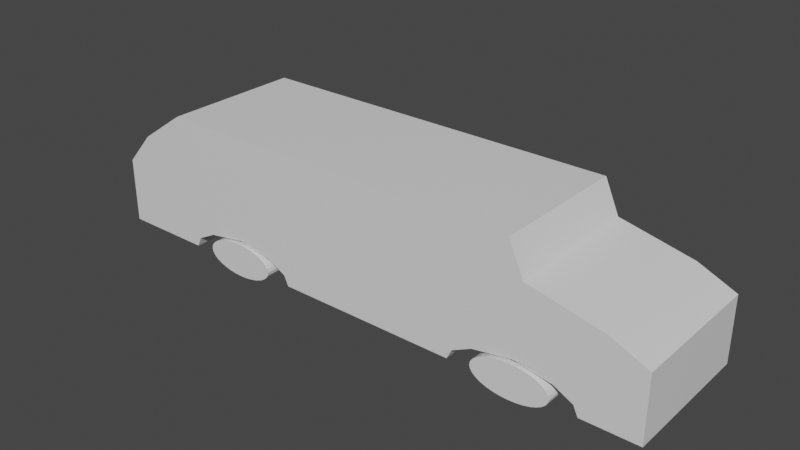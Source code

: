 # Source: design.blend  (saved by Blender 2.82.7; exported with 4.5.12 LTS)
import bpy
from mathutils import Matrix  # noqa: F401  (used for matrix-valued properties, if any)

bpy.ops.wm.read_factory_settings(use_empty=True)
scene = bpy.context.scene
scene.name = 'Scene'

# ---- collections
col_collection = bpy.data.collections.new('Collection'); scene.collection.children.link(col_collection)

# ---- materials (node trees are filled in below, after node groups)
mat_material_001 = bpy.data.materials.new('Material.001')
mat_material_001.use_transparent_shadow = False

# ---- material node trees
mat_material_001.use_nodes = True; mat_material_001.node_tree.nodes.clear()
_N = mat_material_001.node_tree.nodes; _L = mat_material_001.node_tree.links
n0 = _N.new('ShaderNodeOutputMaterial'); n0.name = 'Material Output'; n0.location = (300, 300)
n1 = _N.new('ShaderNodeBsdfPrincipled'); n1.name = 'Principled BSDF'; n1.location = (10, 300)
n1.distribution = 'GGX'
n1.subsurface_method = 'BURLEY'
n1.inputs[2].default_value = 0.4
n1.inputs[3].default_value = 1.45
n1.inputs[27].default_value = (0.0, 0.0, 0.0, 1.0)
n1.inputs[28].default_value = 1.0
_L.new(n1.outputs[0], n0.inputs[0])
n0.is_active_output = True

# ---- world
world_world = bpy.data.worlds.new('World'); scene.world = world_world
world_world.use_nodes = True; world_world.node_tree.nodes.clear()
_N = world_world.node_tree.nodes; _L = world_world.node_tree.links
n0 = _N.new('ShaderNodeOutputWorld'); n0.name = 'World Output'; n0.location = (300, 300)
n1 = _N.new('ShaderNodeBackground'); n1.name = 'Background'; n1.location = (10, 300)
n1.inputs[0].default_value = (0.05088, 0.05088, 0.05088, 1.0)
_L.new(n1.outputs[0], n0.inputs[0])
n0.is_active_output = True
world_world.color = (0.05088, 0.05088, 0.05088)
world_world.use_sun_shadow = False
world_world.sun_shadow_jitter_overblur = 0.0

# ---- meshes
me_cube_001 = bpy.data.meshes.new('Cube.001')
me_cube_001.from_pydata([(1.9, 1.0, -1.0), (-0.67, 1.0, -1.0), (-0.67, 1.0, 1.0), (1.9, 1.0, 1.0), (2.0, 0.5, 1.0), (-1.0, 0.5, 1.0), (-1.0, 0.5, -1.0), (2.381, -1.0, -1.0), (2.76, -1.0, -1.0), (2.76, -1.0, 1.0), (2.381, -1.0, 1.0), (2.0, 0.5, -1.0), (2.481, -0.5, -1.0), (2.481, 0.0, -1.0), (2.76, 0.0, -1.0), (2.76, -0.5, -1.0), (2.76, 0.0, 1.0), (2.76, -0.5, 1.0), (-1.2, -0.5, 1.0), (-1.2, 0.0, 1.0), (-1.2, 0.0, -1.0), (-1.2, -0.5, -1.0), (-0.6769, -0.5, 1.0), (-0.6769, 0.0, 1.0), (2.348, 0.0, -1.0), (2.216, 0.0, -1.0), (1.951, 0.0, -1.0), (1.687, 0.0, -1.0), (1.554, 0.0, -1.0), (1.422, 0.0, -1.0), (0.8925, 0.0, -1.0), (0.3694, 0.0, -1.0), (0.2386, 0.0, -1.0), (0.1078, 0.0, -1.0), (-0.1538, 0.0, -1.0), (-0.4153, 0.0, -1.0), (-0.5461, 0.0, -1.0), (-0.6769, 0.0, -1.0), (-0.5461, 0.0, 1.0), (-0.4153, 0.0, 1.0), (-0.1538, 0.0, 1.0), (0.1078, 0.0, 1.0), (0.2386, 0.0, 1.0), (0.3694, 0.0, 1.0), (0.8925, 0.0, 1.0), (1.422, 0.0, 1.0), (1.554, 0.0, 1.0), (1.687, 0.0, 1.0), (1.951, 0.0, 1.0), (2.216, 0.0, 1.0), (2.348, 0.0, 1.0), (2.481, 0.0, 1.0), (2.0, 0.5, 1.0), (-1.0, 0.5, 1.0), (2.0, 0.5, -1.0), (-1.0, 0.5, -1.0), (-0.6769, -0.605, 1.0), (-1.2, -0.605, 1.0), (-1.2, -0.605, -1.0), (2.76, -0.605, -1.0), (2.76, -0.605, 1.0), (2.481, -0.605, -1.0), (0.3694, -0.605, -1.0), (0.3694, -0.5, -1.0), (0.8925, -0.5, -1.0), (0.8925, -0.605, -1.0), (1.422, -0.605, 1.0), (1.422, -0.5, 1.0), (0.8925, -0.5, 1.0), (0.8925, -0.605, 1.0), (0.2694, -1.0, -1.0), (0.8925, -1.0, -1.0), (0.8925, -1.0, 1.0), (0.2694, -1.0, 1.0), (2.216, -0.5, 1.0), (1.951, -0.5, 1.0), (2.216, -0.605, 1.0), (1.951, -0.605, 1.0), (1.687, -0.605, -1.0), (1.687, -0.5, -1.0), (1.951, -0.5, -1.0), (1.951, -0.605, -1.0), (1.69, -0.7, -1.0), (1.959, -0.6, -1.0), (1.959, -0.6, 1.0), (1.69, -0.7, 1.0), (-0.4153, -0.7, -1.0), (-0.1538, -0.6, -1.0), (-0.1538, -0.6, 1.0), (-0.4153, -0.7, 1.0), (-0.4153, -0.5, -1.0), (-0.1538, -0.5, -1.0), (-0.4153, -0.605, -1.0), (-0.1538, -0.605, -1.0), (0.1078, -0.605, 1.0), (0.1078, -0.5, 1.0), (-0.1538, -0.5, 1.0), (-0.1538, -0.605, 1.0), (2.481, -0.5, 1.0), (2.481, -0.605, 1.0), (2.348, -0.605, -1.0), (2.348, -0.5, -1.0), (2.35, -0.85, -1.0), (2.35, -0.85, 1.0), (1.522, -1.0, -1.0), (1.522, -1.0, 1.0), (1.422, -0.5, -1.0), (1.422, -0.605, -1.0), (1.554, -0.5, 1.0), (1.554, -0.605, 1.0), (0.3694, -0.5, 1.0), (0.3694, -0.605, 1.0), (0.2386, -0.85, -1.0), (0.2386, -0.85, 1.0), (0.2386, -0.5, -1.0), (0.2386, -0.605, -1.0), (-0.6769, -0.5, -1.0), (-0.6769, -0.605, -1.0), (-1.2, -1.0, -1.0), (-0.5769, -1.0, -1.0), (-0.5769, -1.0, 1.0), (-1.2, -1.0, 1.0), (-0.5461, -0.605, 1.0), (-0.5461, -0.5, 1.0), (-0.5461, -0.85, 1.0), (1.556, -0.85, 1.0), (0.1078, -0.7, 1.0), (2.22, -0.7, 1.0), (2.348, -0.605, 1.0), (2.216, -0.605, -1.0), (2.22, -0.7, -1.0), (2.216, -0.5, -1.0), (2.348, -0.5, 1.0), (1.556, -0.85, -1.0), (1.554, -0.605, -1.0), (1.687, -0.605, 1.0), (1.687, -0.5, 1.0), (1.554, -0.5, -1.0), (0.2386, -0.605, 1.0), (0.1078, -0.605, -1.0), (0.1078, -0.7, -1.0), (0.1078, -0.5, -1.0), (0.2386, -0.5, 1.0), (-0.5461, -0.85, -1.0), (-0.5461, -0.605, -1.0), (-0.4153, -0.605, 1.0), (-0.4153, -0.5, 1.0), (-0.5461, -0.5, -1.0), (1.954, -0.6415, 0.5201), (1.954, -0.6415, 1.04), (2.005, -0.6464, 1.04), (2.005, -0.6464, 0.5201), (2.054, -0.6612, 1.04), (2.054, -0.6612, 0.5201), (2.099, -0.6853, 1.04), (2.099, -0.6853, 0.5201), (2.138, -0.7176, 1.04), (2.138, -0.7176, 0.5201), (2.17, -0.757, 1.04), (2.17, -0.757, 0.5201), (2.194, -0.802, 1.04), (2.194, -0.802, 0.5201), (2.209, -0.8507, 1.04), (2.209, -0.8507, 0.5201), (2.214, -0.9015, 1.04), (2.214, -0.9015, 0.5201), (2.209, -0.9522, 1.04), (2.209, -0.9522, 0.5201), (2.194, -1.001, 1.04), (2.194, -1.001, 0.5201), (2.17, -1.046, 1.04), (2.17, -1.046, 0.5201), (2.138, -1.085, 1.04), (2.138, -1.085, 0.5201), (2.099, -1.118, 1.04), (2.099, -1.118, 0.5201), (2.054, -1.142, 1.04), (2.054, -1.142, 0.5201), (2.005, -1.156, 1.04), (2.005, -1.156, 0.5201), (1.954, -1.161, 1.04), (1.954, -1.161, 0.5201), (1.904, -1.156, 1.04), (1.904, -1.156, 0.5201), (1.855, -1.142, 1.04), (1.855, -1.142, 0.5201), (1.81, -1.118, 1.04), (1.81, -1.118, 0.5201), (1.77, -1.085, 1.04), (1.77, -1.085, 0.5201), (1.738, -1.046, 1.04), (1.738, -1.046, 0.5201), (1.714, -1.001, 1.04), (1.714, -1.001, 0.5201), (1.699, -0.9522, 1.04), (1.699, -0.9522, 0.5201), (1.694, -0.9015, 1.04), (1.694, -0.9015, 0.5201), (1.699, -0.8507, 1.04), (1.699, -0.8507, 0.5201), (1.714, -0.802, 1.04), (1.714, -0.802, 0.5201), (1.738, -0.757, 1.04), (1.738, -0.757, 0.5201), (1.77, -0.7176, 1.04), (1.77, -0.7176, 0.5201), (1.81, -0.6853, 1.04), (1.81, -0.6853, 0.5201), (1.855, -0.6612, 1.04), (1.855, -0.6612, 0.5201), (1.904, -0.6464, 1.04), (1.904, -0.6464, 0.5201), (1.957, -0.6515, -1.048), (1.957, -0.6515, -0.5278), (2.008, -0.6565, -0.5278), (2.008, -0.6565, -1.048), (2.057, -0.6713, -0.5278), (2.057, -0.6713, -1.048), (2.102, -0.6953, -0.5278), (2.102, -0.6953, -1.048), (2.141, -0.7277, -0.5278), (2.141, -0.7277, -1.048), (2.173, -0.7671, -0.5278), (2.173, -0.7671, -1.048), (2.197, -0.812, -0.5278), (2.197, -0.812, -1.048), (2.212, -0.8608, -0.5278), (2.212, -0.8608, -1.048), (2.217, -0.9115, -0.5278), (2.217, -0.9115, -1.048), (2.212, -0.9622, -0.5278), (2.212, -0.9622, -1.048), (2.197, -1.011, -0.5278), (2.197, -1.011, -1.048), (2.173, -1.056, -0.5278), (2.173, -1.056, -1.048), (2.141, -1.095, -0.5278), (2.141, -1.095, -1.048), (2.102, -1.128, -0.5278), (2.102, -1.128, -1.048), (2.057, -1.152, -0.5278), (2.057, -1.152, -1.048), (2.008, -1.167, -0.5278), (2.008, -1.167, -1.048), (1.957, -1.172, -0.5278), (1.957, -1.172, -1.048), (1.906, -1.167, -0.5278), (1.906, -1.167, -1.048), (1.858, -1.152, -0.5278), (1.858, -1.152, -1.048), (1.813, -1.128, -0.5278), (1.813, -1.128, -1.048), (1.773, -1.095, -0.5278), (1.773, -1.095, -1.048), (1.741, -1.056, -0.5278), (1.741, -1.056, -1.048), (1.717, -1.011, -0.5278), (1.717, -1.011, -1.048), (1.702, -0.9622, -0.5278), (1.702, -0.9622, -1.048), (1.697, -0.9115, -0.5278), (1.697, -0.9115, -1.048), (1.702, -0.8608, -0.5278), (1.702, -0.8608, -1.048), (1.717, -0.812, -0.5278), (1.717, -0.812, -1.048), (1.741, -0.7671, -0.5278), (1.741, -0.7671, -1.048), (1.773, -0.7277, -0.5278), (1.773, -0.7277, -1.048), (1.813, -0.6953, -0.5278), (1.813, -0.6953, -1.048), (1.858, -0.6713, -0.5278), (1.858, -0.6713, -1.048), (1.906, -0.6565, -0.5278), (1.906, -0.6565, -1.048), (-0.1489, -0.6592, -1.045), (-0.1489, -0.6592, -0.5255), (-0.09822, -0.6642, -0.5255), (-0.09822, -0.6642, -1.045), (-0.04945, -0.679, -0.5255), (-0.04945, -0.679, -1.045), (-0.0045, -0.703, -0.5255), (-0.0045, -0.703, -1.045), (0.0349, -0.7353, -0.5255), (0.0349, -0.7353, -1.045), (0.06723, -0.7747, -0.5255), (0.06723, -0.7747, -1.045), (0.09126, -0.8197, -0.5255), (0.09126, -0.8197, -1.045), (0.1061, -0.8685, -0.5255), (0.1061, -0.8685, -1.045), (0.1111, -0.9192, -0.5255), (0.1111, -0.9192, -1.045), (0.1061, -0.9699, -0.5255), (0.1061, -0.9699, -1.045), (0.09126, -1.019, -0.5255), (0.09126, -1.019, -1.045), (0.06723, -1.064, -0.5255), (0.06723, -1.064, -1.045), (0.0349, -1.103, -0.5255), (0.0349, -1.103, -1.045), (-0.0045, -1.135, -0.5255), (-0.0045, -1.135, -1.045), (-0.04945, -1.159, -0.5255), (-0.04945, -1.159, -1.045), (-0.09822, -1.174, -0.5255), (-0.09822, -1.174, -1.045), (-0.1489, -1.179, -0.5255), (-0.1489, -1.179, -1.045), (-0.1997, -1.174, -0.5255), (-0.1997, -1.174, -1.045), (-0.2484, -1.159, -0.5255), (-0.2484, -1.159, -1.045), (-0.2934, -1.135, -0.5255), (-0.2934, -1.135, -1.045), (-0.3328, -1.103, -0.5255), (-0.3328, -1.103, -1.045), (-0.3651, -1.064, -0.5255), (-0.3651, -1.064, -1.045), (-0.3892, -1.019, -0.5255), (-0.3892, -1.019, -1.045), (-0.404, -0.9699, -0.5255), (-0.404, -0.9699, -1.045), (-0.4089, -0.9192, -0.5255), (-0.4089, -0.9192, -1.045), (-0.404, -0.8685, -0.5255), (-0.404, -0.8685, -1.045), (-0.3892, -0.8197, -0.5255), (-0.3892, -0.8197, -1.045), (-0.3651, -0.7747, -0.5255), (-0.3651, -0.7747, -1.045), (-0.3328, -0.7353, -0.5255), (-0.3328, -0.7353, -1.045), (-0.2934, -0.703, -0.5255), (-0.2934, -0.703, -1.045), (-0.2484, -0.679, -0.5255), (-0.2484, -0.679, -1.045), (-0.1997, -0.6642, -0.5255), (-0.1997, -0.6642, -1.045), (-0.1491, -0.6362, 0.519), (-0.1491, -0.6362, 1.039), (-0.09835, -0.6412, 1.039), (-0.09835, -0.6412, 0.519), (-0.04958, -0.656, 1.039), (-0.04958, -0.656, 0.519), (-0.004626, -0.68, 1.039), (-0.004626, -0.68, 0.519), (0.03477, -0.7123, 1.039), (0.03477, -0.7123, 0.519), (0.06711, -0.7517, 1.039), (0.06711, -0.7517, 0.519), (0.09113, -0.7967, 1.039), (0.09113, -0.7967, 0.519), (0.1059, -0.8454, 1.039), (0.1059, -0.8454, 0.519), (0.1109, -0.8962, 1.039), (0.1109, -0.8962, 0.519), (0.1059, -0.9469, 1.039), (0.1059, -0.9469, 0.519), (0.09113, -0.9957, 1.039), (0.09113, -0.9957, 0.519), (0.06711, -1.041, 1.039), (0.06711, -1.041, 0.519), (0.03477, -1.08, 1.039), (0.03477, -1.08, 0.519), (-0.004626, -1.112, 1.039), (-0.004626, -1.112, 0.519), (-0.04958, -1.136, 1.039), (-0.04958, -1.136, 0.519), (-0.09835, -1.151, 1.039), (-0.09835, -1.151, 0.519), (-0.1491, -1.156, 1.039), (-0.1491, -1.156, 0.519), (-0.1998, -1.151, 1.039), (-0.1998, -1.151, 0.519), (-0.2486, -1.136, 1.039), (-0.2486, -1.136, 0.519), (-0.2935, -1.112, 1.039), (-0.2935, -1.112, 0.519), (-0.3329, -1.08, 1.039), (-0.3329, -1.08, 0.519), (-0.3653, -1.041, 1.039), (-0.3653, -1.041, 0.519), (-0.3893, -0.9957, 1.039), (-0.3893, -0.9957, 0.519), (-0.4041, -0.9469, 1.039), (-0.4041, -0.9469, 0.519), (-0.4091, -0.8962, 1.039), (-0.4091, -0.8962, 0.519), (-0.4041, -0.8454, 1.039), (-0.4041, -0.8454, 0.519), (-0.3893, -0.7967, 1.039), (-0.3893, -0.7967, 0.519), (-0.3653, -0.7517, 1.039), (-0.3653, -0.7517, 0.519), (-0.3329, -0.7123, 1.039), (-0.3329, -0.7123, 0.519), (-0.2935, -0.68, 1.039), (-0.2935, -0.68, 0.519), (-0.2486, -0.656, 1.039), (-0.2486, -0.656, 0.519), (-0.1998, -0.6412, 1.039), (-0.1998, -0.6412, 0.519), (1.951, -0.5, -0.1992), (0.5042, -0.1292, -0.05147), (-0.2446, 0.06267, 0.02497), (2.505, 0.25, -1.0), (2.505, 0.25, 1.0), (2.251, 0.376, -1.0), (2.251, 0.376, 1.0), (0.5, 0.5, -1.0)], [(405, 406), (404, 405), (80, 404)], [(0, 1, 2, 3), (4, 3, 2, 5), (5, 2, 1, 6), (7, 8, 9, 10), (11, 0, 3, 4), (6, 1, 0, 11), (12, 13, 14, 15), (15, 14, 16, 17), (18, 19, 20, 21), (22, 23, 19, 18), (20, 6, 11, 409, 407, 14, 13, 24, 25, 26, 27, 28, 29, 30, 31, 32, 33, 34, 35, 36, 37), (409, 11, 4, 410), (19, 5, 6, 20), (16, 408, 410, 4, 5, 19, 23, 38, 39, 40, 41, 42, 43, 44, 45, 46, 47, 48, 49, 50, 51), (5, 4, 52, 53), (4, 11, 54, 52), (6, 5, 53, 55), (11, 6, 55, 411, 54), (56, 22, 18, 57), (57, 18, 21, 58), (59, 15, 17, 60), (61, 12, 15, 59), (62, 63, 64, 65), (66, 67, 68, 69), (67, 45, 44, 68), (63, 31, 30, 64), (70, 71, 72, 73), (74, 49, 48, 75), (76, 74, 75, 77), (78, 79, 80, 81), (79, 27, 26, 80), (82, 83, 84, 85), (86, 87, 88, 89), (90, 35, 34, 91), (92, 90, 91, 93), (94, 95, 96, 97), (95, 41, 40, 96), (60, 17, 98, 99), (17, 16, 51, 98), (100, 101, 12, 61), (101, 24, 13, 12), (102, 7, 10, 103), (71, 104, 105, 72), (64, 30, 29, 106), (65, 64, 106, 107), (108, 46, 45, 67), (109, 108, 67, 66), (68, 44, 43, 110), (69, 68, 110, 111), (112, 70, 73, 113), (114, 32, 31, 63), (115, 114, 63, 62), (58, 21, 116, 117), (21, 20, 37, 116), (118, 119, 120, 121), (122, 123, 22, 56), (123, 38, 23, 22), (124, 122, 56, 120), (118, 58, 117, 119), (112, 115, 62, 70), (72, 69, 111, 73), (125, 109, 66, 105), (71, 65, 107, 104), (102, 100, 61, 7), (9, 60, 99, 10), (126, 94, 97, 88), (86, 92, 93, 87), (82, 78, 81, 83), (127, 76, 77, 84), (105, 66, 69, 72), (70, 62, 65, 71), (7, 61, 59, 8), (8, 59, 60, 9), (121, 57, 58, 118), (120, 56, 57, 121), (103, 128, 76, 127), (83, 81, 129, 130), (83, 130, 127, 84), (80, 26, 25, 131), (81, 80, 131, 129), (128, 132, 74, 76), (132, 50, 49, 74), (133, 134, 78, 82), (84, 77, 135, 85), (77, 75, 136, 135), (75, 48, 47, 136), (133, 82, 85, 125), (137, 28, 27, 79), (134, 137, 79, 78), (113, 138, 94, 126), (87, 93, 139, 140), (93, 91, 141, 139), (91, 34, 33, 141), (87, 140, 126, 88), (142, 42, 41, 95), (138, 142, 95, 94), (143, 144, 92, 86), (88, 97, 145, 89), (96, 40, 39, 146), (97, 96, 146, 145), (144, 147, 90, 92), (147, 36, 35, 90), (143, 86, 89, 124), (98, 51, 50, 132), (99, 98, 132, 128), (10, 99, 128, 103), (130, 129, 100, 102), (130, 102, 103, 127), (131, 25, 24, 101), (129, 131, 101, 100), (107, 106, 137, 134), (106, 29, 28, 137), (104, 133, 125, 105), (104, 107, 134, 133), (85, 135, 109, 125), (135, 136, 108, 109), (136, 47, 46, 108), (111, 110, 142, 138), (110, 43, 42, 142), (73, 111, 138, 113), (140, 139, 115, 112), (139, 141, 114, 115), (141, 33, 32, 114), (140, 112, 113, 126), (119, 143, 124, 120), (116, 37, 36, 147), (117, 116, 147, 144), (119, 117, 144, 143), (89, 145, 122, 124), (146, 39, 38, 123), (145, 146, 123, 122), (148, 149, 150, 151), (151, 150, 152, 153), (153, 152, 154, 155), (155, 154, 156, 157), (157, 156, 158, 159), (159, 158, 160, 161), (161, 160, 162, 163), (163, 162, 164, 165), (165, 164, 166, 167), (167, 166, 168, 169), (169, 168, 170, 171), (171, 170, 172, 173), (173, 172, 174, 175), (175, 174, 176, 177), (177, 176, 178, 179), (179, 178, 180, 181), (181, 180, 182, 183), (183, 182, 184, 185), (185, 184, 186, 187), (187, 186, 188, 189), (189, 188, 190, 191), (191, 190, 192, 193), (193, 192, 194, 195), (195, 194, 196, 197), (197, 196, 198, 199), (199, 198, 200, 201), (201, 200, 202, 203), (203, 202, 204, 205), (205, 204, 206, 207), (207, 206, 208, 209), (150, 149, 210, 208, 206, 204, 202, 200, 198, 196, 194, 192, 190, 188, 186, 184, 182, 180, 178, 176, 174, 172, 170, 168, 166, 164, 162, 160, 158, 156, 154, 152), (209, 208, 210, 211), (211, 210, 149, 148), (148, 151, 153, 155, 157, 159, 161, 163, 165, 167, 169, 171, 173, 175, 177, 179, 181, 183, 185, 187, 189, 191, 193, 195, 197, 199, 201, 203, 205, 207, 209, 211), (212, 213, 214, 215), (215, 214, 216, 217), (217, 216, 218, 219), (219, 218, 220, 221), (221, 220, 222, 223), (223, 222, 224, 225), (225, 224, 226, 227), (227, 226, 228, 229), (229, 228, 230, 231), (231, 230, 232, 233), (233, 232, 234, 235), (235, 234, 236, 237), (237, 236, 238, 239), (239, 238, 240, 241), (241, 240, 242, 243), (243, 242, 244, 245), (245, 244, 246, 247), (247, 246, 248, 249), (249, 248, 250, 251), (251, 250, 252, 253), (253, 252, 254, 255), (255, 254, 256, 257), (257, 256, 258, 259), (259, 258, 260, 261), (261, 260, 262, 263), (263, 262, 264, 265), (265, 264, 266, 267), (267, 266, 268, 269), (269, 268, 270, 271), (271, 270, 272, 273), (214, 213, 274, 272, 270, 268, 266, 264, 262, 260, 258, 256, 254, 252, 250, 248, 246, 244, 242, 240, 238, 236, 234, 232, 230, 228, 226, 224, 222, 220, 218, 216), (273, 272, 274, 275), (275, 274, 213, 212), (212, 215, 217, 219, 221, 223, 225, 227, 229, 231, 233, 235, 237, 239, 241, 243, 245, 247, 249, 251, 253, 255, 257, 259, 261, 263, 265, 267, 269, 271, 273, 275), (276, 277, 278, 279), (279, 278, 280, 281), (281, 280, 282, 283), (283, 282, 284, 285), (285, 284, 286, 287), (287, 286, 288, 289), (289, 288, 290, 291), (291, 290, 292, 293), (293, 292, 294, 295), (295, 294, 296, 297), (297, 296, 298, 299), (299, 298, 300, 301), (301, 300, 302, 303), (303, 302, 304, 305), (305, 304, 306, 307), (307, 306, 308, 309), (309, 308, 310, 311), (311, 310, 312, 313), (313, 312, 314, 315), (315, 314, 316, 317), (317, 316, 318, 319), (319, 318, 320, 321), (321, 320, 322, 323), (323, 322, 324, 325), (325, 324, 326, 327), (327, 326, 328, 329), (329, 328, 330, 331), (331, 330, 332, 333), (333, 332, 334, 335), (335, 334, 336, 337), (278, 277, 338, 336, 334, 332, 330, 328, 326, 324, 322, 320, 318, 316, 314, 312, 310, 308, 306, 304, 302, 300, 298, 296, 294, 292, 290, 288, 286, 284, 282, 280), (337, 336, 338, 339), (339, 338, 277, 276), (276, 279, 281, 283, 285, 287, 289, 291, 293, 295, 297, 299, 301, 303, 305, 307, 309, 311, 313, 315, 317, 319, 321, 323, 325, 327, 329, 331, 333, 335, 337, 339), (340, 341, 342, 343), (343, 342, 344, 345), (345, 344, 346, 347), (347, 346, 348, 349), (349, 348, 350, 351), (351, 350, 352, 353), (353, 352, 354, 355), (355, 354, 356, 357), (357, 356, 358, 359), (359, 358, 360, 361), (361, 360, 362, 363), (363, 362, 364, 365), (365, 364, 366, 367), (367, 366, 368, 369), (369, 368, 370, 371), (371, 370, 372, 373), (373, 372, 374, 375), (375, 374, 376, 377), (377, 376, 378, 379), (379, 378, 380, 381), (381, 380, 382, 383), (383, 382, 384, 385), (385, 384, 386, 387), (387, 386, 388, 389), (389, 388, 390, 391), (391, 390, 392, 393), (393, 392, 394, 395), (395, 394, 396, 397), (397, 396, 398, 399), (399, 398, 400, 401), (342, 341, 402, 400, 398, 396, 394, 392, 390, 388, 386, 384, 382, 380, 378, 376, 374, 372, 370, 368, 366, 364, 362, 360, 358, 356, 354, 352, 350, 348, 346, 344), (401, 400, 402, 403), (403, 402, 341, 340), (340, 343, 345, 347, 349, 351, 353, 355, 357, 359, 361, 363, 365, 367, 369, 371, 373, 375, 377, 379, 381, 383, 385, 387, 389, 391, 393, 395, 397, 399, 401, 403), (14, 407, 408, 16), (407, 409, 410, 408)])
me_cube_001.polygons.foreach_set('use_smooth', [True] * 269)
_k = set([(0, 1), (0, 3), (0, 11), (1, 2), (1, 6), (2, 3), (2, 5), (3, 4), (4, 410), (5, 19), (6, 20), (7, 8), (7, 10), (7, 102), (8, 9), (8, 59), (9, 10), (9, 60), (10, 103), (11, 409), (14, 15), (14, 16), (14, 407), (15, 59), (16, 17), (16, 408), (17, 60), (18, 19), (18, 57), (19, 20), (20, 21), (21, 58), (57, 121), (58, 118), (70, 71), (70, 73), (70, 112), (71, 104), (72, 73), (72, 105), (73, 113), (82, 83), (82, 85), (82, 133), (83, 84), (83, 130), (84, 85), (84, 127), (85, 125), (86, 87), (86, 89), (86, 143), (87, 88), (87, 140), (88, 89), (88, 126), (89, 124), (102, 103), (102, 130), (103, 127), (104, 105), (104, 133), (105, 125), (112, 113), (112, 140), (113, 126), (118, 119), (118, 121), (119, 120), (119, 143), (120, 121), (120, 124), (124, 143), (125, 133), (126, 140), (127, 130), (148, 149), (148, 151), (148, 211), (149, 150), (149, 210), (150, 151), (150, 152), (151, 153), (152, 153), (152, 154), (153, 155), (154, 155), (154, 156), (155, 157), (156, 157), (156, 158), (157, 159), (158, 159), (158, 160), (159, 161), (160, 161), (160, 162), (161, 163), (162, 163), (162, 164), (163, 165), (164, 165), (164, 166), (165, 167), (166, 167), (166, 168), (167, 169), (168, 169), (168, 170), (169, 171), (170, 171), (170, 172), (171, 173), (172, 173), (172, 174), (173, 175), (174, 175), (174, 176), (175, 177), (176, 177), (176, 178), (177, 179), (178, 179), (178, 180), (179, 181), (180, 181), (180, 182), (181, 183), (182, 183), (182, 184), (183, 185), (184, 185), (184, 186), (185, 187), (186, 187), (186, 188), (187, 189), (188, 189), (188, 190), (189, 191), (190, 191), (190, 192), (191, 193), (192, 193), (192, 194), (193, 195), (194, 195), (194, 196), (195, 197), (196, 197), (196, 198), (197, 199), (198, 199), (198, 200), (199, 201), (200, 201), (200, 202), (201, 203), (202, 203), (202, 204), (203, 205), (204, 205), (204, 206), (205, 207), (206, 207), (206, 208), (207, 209), (208, 209), (208, 210), (209, 211), (210, 211), (212, 213), (212, 215), (212, 275), (213, 214), (213, 274), (214, 215), (214, 216), (215, 217), (216, 217), (216, 218), (217, 219), (218, 219), (218, 220), (219, 221), (220, 221), (220, 222), (221, 223), (222, 223), (222, 224), (223, 225), (224, 225), (224, 226), (225, 227), (226, 227), (226, 228), (227, 229), (228, 229), (228, 230), (229, 231), (230, 231), (230, 232), (231, 233), (232, 233), (232, 234), (233, 235), (234, 235), (234, 236), (235, 237), (236, 237), (236, 238), (237, 239), (238, 239), (238, 240), (239, 241), (240, 241), (240, 242), (241, 243), (242, 243), (242, 244), (243, 245), (244, 245), (244, 246), (245, 247), (246, 247), (246, 248), (247, 249), (248, 249), (248, 250), (249, 251), (250, 251), (250, 252), (251, 253), (252, 253), (252, 254), (253, 255), (254, 255), (254, 256), (255, 257), (256, 257), (256, 258), (257, 259), (258, 259), (258, 260), (259, 261), (260, 261), (260, 262), (261, 263), (262, 263), (262, 264), (263, 265), (264, 265), (264, 266), (265, 267), (266, 267), (266, 268), (267, 269), (268, 269), (268, 270), (269, 271), (270, 271), (270, 272), (271, 273), (272, 273), (272, 274), (273, 275), (274, 275), (276, 277), (276, 279), (276, 339), (277, 278), (277, 338), (278, 279), (278, 280), (279, 281), (280, 281), (280, 282), (281, 283), (282, 283), (282, 284), (283, 285), (284, 285), (284, 286), (285, 287), (286, 287), (286, 288), (287, 289), (288, 289), (288, 290), (289, 291), (290, 291), (290, 292), (291, 293), (292, 293), (292, 294), (293, 295), (294, 295), (294, 296), (295, 297), (296, 297), (296, 298), (297, 299), (298, 299), (298, 300), (299, 301), (300, 301), (300, 302), (301, 303), (302, 303), (302, 304), (303, 305), (304, 305), (304, 306), (305, 307), (306, 307), (306, 308), (307, 309), (308, 309), (308, 310), (309, 311), (310, 311), (310, 312), (311, 313), (312, 313), (312, 314), (313, 315), (314, 315), (314, 316), (315, 317), (316, 317), (316, 318), (317, 319), (318, 319), (318, 320), (319, 321), (320, 321), (320, 322), (321, 323), (322, 323), (322, 324), (323, 325), (324, 325), (324, 326), (325, 327), (326, 327), (326, 328), (327, 329), (328, 329), (328, 330), (329, 331), (330, 331), (330, 332), (331, 333), (332, 333), (332, 334), (333, 335), (334, 335), (334, 336), (335, 337), (336, 337), (336, 338), (337, 339), (338, 339), (340, 341), (340, 343), (340, 403), (341, 342), (341, 402), (342, 343), (342, 344), (343, 345), (344, 345), (344, 346), (345, 347), (346, 347), (346, 348), (347, 349), (348, 349), (348, 350), (349, 351), (350, 351), (350, 352), (351, 353), (352, 353), (352, 354), (353, 355), (354, 355), (354, 356), (355, 357), (356, 357), (356, 358), (357, 359), (358, 359), (358, 360), (359, 361), (360, 361), (360, 362), (361, 363), (362, 363), (362, 364), (363, 365), (364, 365), (364, 366), (365, 367), (366, 367), (366, 368), (367, 369), (368, 369), (368, 370), (369, 371), (370, 371), (370, 372), (371, 373), (372, 373), (372, 374), (373, 375), (374, 375), (374, 376), (375, 377), (376, 377), (376, 378), (377, 379), (378, 379), (378, 380), (379, 381), (380, 381), (380, 382), (381, 383), (382, 383), (382, 384), (383, 385), (384, 385), (384, 386), (385, 387), (386, 387), (386, 388), (387, 389), (388, 389), (388, 390), (389, 391), (390, 391), (390, 392), (391, 393), (392, 393), (392, 394), (393, 395), (394, 395), (394, 396), (395, 397), (396, 397), (396, 398), (397, 399), (398, 399), (398, 400), (399, 401), (400, 401), (400, 402), (401, 403), (402, 403), (407, 409), (408, 410)])
me_cube_001.attributes.new('sharp_edge', 'BOOLEAN', 'EDGE').data.foreach_set('value', [ (min(e.vertices), max(e.vertices)) in _k for e in me_cube_001.edges])
_uv = me_cube_001.uv_layers.new(name='UVMap')
_uv.uv.foreach_set('vector', [0.625, 0.5, 0.875, 0.5, 0.875, 0.75, 0.625, 0.75, 0.5625, 0.75, 0.625, 0.75, 0.625, 1.0, 0.5625, 1.0, 0.5625, 0.0, 0.625, 0.0, 0.625, 0.25, 0.5625, 0.25, 0.3436, 0.5, 0.375, 0.5, 0.375, 0.75, 0.3436, 0.75, 0.5625, 0.5, 0.625, 0.5, 0.625, 0.75, 0.5625, 0.75, 0.5625, 0.25, 0.625, 0.25, 0.625, 0.5, 0.5625, 0.5, 0.4375, 0.4686, 0.5, 0.4686, 0.5, 0.5, 0.4375, 0.5, 0.4375, 0.5, 0.5, 0.5, 0.5, 0.75, 0.4375, 0.75, 0.4375, 0.0, 0.5, 0.0, 0.5, 0.25, 0.4375, 0.25, 0.4375, 0.9689, 0.5, 0.9689, 0.5, 1.0, 0.4375, 1.0, 0.5, 0.25, 0.5625, 0.25, 0.5625, 0.5, 0.547, 0.5, 0.5312, 0.5, 0.5, 0.5, 0.5, 0.4686, 0.5, 0.4607, 0.5, 0.4528, 0.5, 0.4371, 0.5, 0.4214, 0.5, 0.4136, 0.5, 0.4057, 0.5, 0.3743, 0.5, 0.3432, 0.5, 0.3354, 0.5, 0.3277, 0.5, 0.3121, 0.5, 0.2966, 0.5, 0.2888, 0.5, 0.2811, 0.547, 0.5, 0.5625, 0.5, 0.5625, 0.75, 0.547, 0.75, 0.5, 0.0, 0.5625, 0.0, 0.5625, 0.25, 0.5, 0.25, 0.5, 0.75, 0.5312, 0.75, 0.547, 0.75, 0.5625, 0.75, 0.5625, 1.0, 0.5, 1.0, 0.5, 0.9689, 0.5, 0.9612, 0.5, 0.9534, 0.5, 0.9379, 0.5, 0.9223, 0.5, 0.9146, 0.5, 0.9068, 0.5, 0.8757, 0.5, 0.8443, 0.5, 0.8364, 0.5, 0.8286, 0.5, 0.8129, 0.5, 0.7972, 0.5, 0.7893, 0.5, 0.7814, 0.5625, 1.0, 0.5625, 0.75, 0.5625, 0.75, 0.5625, 1.0, 0.5625, 0.75, 0.5625, 0.5, 0.5625, 0.5, 0.5625, 0.75, 0.5625, 0.25, 0.5625, 0.0, 0.5625, 0.0, 0.5625, 0.25, 0.5625, 0.5, 0.5625, 0.25, 0.5625, 0.25, 0.5625, 0.375, 0.5625, 0.5, 0.4244, 0.9689, 0.4375, 0.9689, 0.4375, 1.0, 0.4244, 1.0, 0.4244, 0.0, 0.4375, 0.0, 0.4375, 0.25, 0.4244, 0.25, 0.4244, 0.5, 0.4375, 0.5, 0.4375, 0.75, 0.4244, 0.75, 0.4244, 0.4686, 0.4375, 0.4686, 0.4375, 0.5, 0.4244, 0.5, 0.4244, 0.3432, 0.4375, 0.3432, 0.4375, 0.3743, 0.4244, 0.3743, 0.4244, 0.8443, 0.4375, 0.8443, 0.4375, 0.8757, 0.4244, 0.8757, 0.4375, 0.8443, 0.5, 0.8443, 0.5, 0.8757, 0.4375, 0.8757, 0.4375, 0.3432, 0.5, 0.3432, 0.5, 0.3743, 0.4375, 0.3743, 0.2182, 0.5, 0.2493, 0.5, 0.2493, 0.75, 0.2182, 0.75, 0.4375, 0.7972, 0.5, 0.7972, 0.5, 0.8129, 0.4375, 0.8129, 0.4244, 0.7972, 0.4375, 0.7972, 0.4375, 0.8129, 0.4244, 0.8129, 0.4244, 0.4214, 0.4375, 0.4214, 0.4375, 0.4371, 0.4244, 0.4371, 0.4375, 0.4214, 0.5, 0.4214, 0.5, 0.4371, 0.4375, 0.4371, 0.2964, 0.5, 0.3121, 0.5, 0.3121, 0.75, 0.2964, 0.75, 0.1716, 0.5, 0.1871, 0.5, 0.1871, 0.75, 0.1716, 0.75, 0.4375, 0.2966, 0.5, 0.2966, 0.5, 0.3121, 0.4375, 0.3121, 0.4244, 0.2966, 0.4375, 0.2966, 0.4375, 0.3121, 0.4244, 0.3121, 0.4244, 0.9223, 0.4375, 0.9223, 0.4375, 0.9379, 0.4244, 0.9379, 0.4375, 0.9223, 0.5, 0.9223, 0.5, 0.9379, 0.4375, 0.9379, 0.4244, 0.75, 0.4375, 0.75, 0.4375, 0.7814, 0.4244, 0.7814, 0.4375, 0.75, 0.5, 0.75, 0.5, 0.7814, 0.4375, 0.7814, 0.4244, 0.4607, 0.4375, 0.4607, 0.4375, 0.4686, 0.4244, 0.4686, 0.4375, 0.4607, 0.5, 0.4607, 0.5, 0.4686, 0.4375, 0.4686, 0.3357, 0.5, 0.3436, 0.5, 0.3436, 0.75, 0.3357, 0.75, 0.2493, 0.5, 0.2807, 0.5, 0.2807, 0.75, 0.2493, 0.75, 0.4375, 0.3743, 0.5, 0.3743, 0.5, 0.4057, 0.4375, 0.4057, 0.4244, 0.3743, 0.4375, 0.3743, 0.4375, 0.4057, 0.4244, 0.4057, 0.4375, 0.8364, 0.5, 0.8364, 0.5, 0.8443, 0.4375, 0.8443, 0.4244, 0.8364, 0.4375, 0.8364, 0.4375, 0.8443, 0.4244, 0.8443, 0.4375, 0.8757, 0.5, 0.8757, 0.5, 0.9068, 0.4375, 0.9068, 0.4244, 0.8757, 0.4375, 0.8757, 0.4375, 0.9068, 0.4244, 0.9068, 0.2104, 0.5, 0.2182, 0.5, 0.2182, 0.75, 0.2104, 0.75, 0.4375, 0.3354, 0.5, 0.3354, 0.5, 0.3432, 0.4375, 0.3432, 0.4244, 0.3354, 0.4375, 0.3354, 0.4375, 0.3432, 0.4244, 0.3432, 0.4244, 0.25, 0.4375, 0.25, 0.4375, 0.2811, 0.4244, 0.2811, 0.4375, 0.25, 0.5, 0.25, 0.5, 0.2811, 0.4375, 0.2811, 0.125, 0.5, 0.1561, 0.5, 0.1561, 0.75, 0.125, 0.75, 0.4244, 0.9612, 0.4375, 0.9612, 0.4375, 0.9689, 0.4244, 0.9689, 0.4375, 0.9612, 0.5, 0.9612, 0.5, 0.9689, 0.4375, 0.9689, 0.375, 0.9612, 0.4244, 0.9612, 0.4244, 0.9689, 0.375, 0.9689, 0.375, 0.25, 0.4244, 0.25, 0.4244, 0.2811, 0.375, 0.2811, 0.375, 0.3354, 0.4244, 0.3354, 0.4244, 0.3432, 0.375, 0.3432, 0.375, 0.8757, 0.4244, 0.8757, 0.4244, 0.9068, 0.375, 0.9068, 0.375, 0.8364, 0.4244, 0.8364, 0.4244, 0.8443, 0.375, 0.8443, 0.375, 0.3743, 0.4244, 0.3743, 0.4244, 0.4057, 0.375, 0.4057, 0.375, 0.4607, 0.4244, 0.4607, 0.4244, 0.4686, 0.375, 0.4686, 0.375, 0.75, 0.4244, 0.75, 0.4244, 0.7814, 0.375, 0.7814, 0.375, 0.9223, 0.4244, 0.9223, 0.4244, 0.9379, 0.375, 0.9379, 0.375, 0.2966, 0.4244, 0.2966, 0.4244, 0.3121, 0.375, 0.3121, 0.375, 0.4214, 0.4244, 0.4214, 0.4244, 0.4371, 0.375, 0.4371, 0.375, 0.7972, 0.4244, 0.7972, 0.4244, 0.8129, 0.375, 0.8129, 0.375, 0.8443, 0.4244, 0.8443, 0.4244, 0.8757, 0.375, 0.8757, 0.375, 0.3432, 0.4244, 0.3432, 0.4244, 0.3743, 0.375, 0.3743, 0.375, 0.4686, 0.4244, 0.4686, 0.4244, 0.5, 0.375, 0.5, 0.375, 0.5, 0.4244, 0.5, 0.4244, 0.75, 0.375, 0.75, 0.375, 0.0, 0.4244, 0.0, 0.4244, 0.25, 0.375, 0.25, 0.375, 0.9689, 0.4244, 0.9689, 0.4244, 1.0, 0.375, 1.0, 0.375, 0.7893, 0.4244, 0.7893, 0.4244, 0.7972, 0.375, 0.7972, 0.375, 0.4371, 0.4244, 0.4371, 0.4244, 0.4528, 0.375, 0.4528, 0.3121, 0.5, 0.3278, 0.5, 0.3278, 0.75, 0.3121, 0.75, 0.4375, 0.4371, 0.5, 0.4371, 0.5, 0.4528, 0.4375, 0.4528, 0.4244, 0.4371, 0.4375, 0.4371, 0.4375, 0.4528, 0.4244, 0.4528, 0.4244, 0.7893, 0.4375, 0.7893, 0.4375, 0.7972, 0.4244, 0.7972, 0.4375, 0.7893, 0.5, 0.7893, 0.5, 0.7972, 0.4375, 0.7972, 0.375, 0.4136, 0.4244, 0.4136, 0.4244, 0.4214, 0.375, 0.4214, 0.375, 0.8129, 0.4244, 0.8129, 0.4244, 0.8286, 0.375, 0.8286, 0.4244, 0.8129, 0.4375, 0.8129, 0.4375, 0.8286, 0.4244, 0.8286, 0.4375, 0.8129, 0.5, 0.8129, 0.5, 0.8286, 0.4375, 0.8286, 0.2886, 0.5, 0.2964, 0.5, 0.2964, 0.75, 0.2886, 0.75, 0.4375, 0.4136, 0.5, 0.4136, 0.5, 0.4214, 0.4375, 0.4214, 0.4244, 0.4136, 0.4375, 0.4136, 0.4375, 0.4214, 0.4244, 0.4214, 0.375, 0.9146, 0.4244, 0.9146, 0.4244, 0.9223, 0.375, 0.9223, 0.375, 0.3121, 0.4244, 0.3121, 0.4244, 0.3277, 0.375, 0.3277, 0.4244, 0.3121, 0.4375, 0.3121, 0.4375, 0.3277, 0.4244, 0.3277, 0.4375, 0.3121, 0.5, 0.3121, 0.5, 0.3277, 0.4375, 0.3277, 0.1871, 0.5, 0.2027, 0.5, 0.2027, 0.75, 0.1871, 0.75, 0.4375, 0.9146, 0.5, 0.9146, 0.5, 0.9223, 0.4375, 0.9223, 0.4244, 0.9146, 0.4375, 0.9146, 0.4375, 0.9223, 0.4244, 0.9223, 0.375, 0.2888, 0.4244, 0.2888, 0.4244, 0.2966, 0.375, 0.2966, 0.375, 0.9379, 0.4244, 0.9379, 0.4244, 0.9534, 0.375, 0.9534, 0.4375, 0.9379, 0.5, 0.9379, 0.5, 0.9534, 0.4375, 0.9534, 0.4244, 0.9379, 0.4375, 0.9379, 0.4375, 0.9534, 0.4244, 0.9534, 0.4244, 0.2888, 0.4375, 0.2888, 0.4375, 0.2966, 0.4244, 0.2966, 0.4375, 0.2888, 0.5, 0.2888, 0.5, 0.2966, 0.4375, 0.2966, 0.1638, 0.5, 0.1716, 0.5, 0.1716, 0.75, 0.1638, 0.75, 0.4375, 0.7814, 0.5, 0.7814, 0.5, 0.7893, 0.4375, 0.7893, 0.4244, 0.7814, 0.4375, 0.7814, 0.4375, 0.7893, 0.4244, 0.7893, 0.375, 0.7814, 0.4244, 0.7814, 0.4244, 0.7893, 0.375, 0.7893, 0.375, 0.4528, 0.4244, 0.4528, 0.4244, 0.4607, 0.375, 0.4607, 0.3278, 0.5, 0.3357, 0.5, 0.3357, 0.75, 0.3278, 0.75, 0.4375, 0.4528, 0.5, 0.4528, 0.5, 0.4607, 0.4375, 0.4607, 0.4244, 0.4528, 0.4375, 0.4528, 0.4375, 0.4607, 0.4244, 0.4607, 0.4244, 0.4057, 0.4375, 0.4057, 0.4375, 0.4136, 0.4244, 0.4136, 0.4375, 0.4057, 0.5, 0.4057, 0.5, 0.4136, 0.4375, 0.4136, 0.2807, 0.5, 0.2886, 0.5, 0.2886, 0.75, 0.2807, 0.75, 0.375, 0.4057, 0.4244, 0.4057, 0.4244, 0.4136, 0.375, 0.4136, 0.375, 0.8286, 0.4244, 0.8286, 0.4244, 0.8364, 0.375, 0.8364, 0.4244, 0.8286, 0.4375, 0.8286, 0.4375, 0.8364, 0.4244, 0.8364, 0.4375, 0.8286, 0.5, 0.8286, 0.5, 0.8364, 0.4375, 0.8364, 0.4244, 0.9068, 0.4375, 0.9068, 0.4375, 0.9146, 0.4244, 0.9146, 0.4375, 0.9068, 0.5, 0.9068, 0.5, 0.9146, 0.4375, 0.9146, 0.375, 0.9068, 0.4244, 0.9068, 0.4244, 0.9146, 0.375, 0.9146, 0.375, 0.3277, 0.4244, 0.3277, 0.4244, 0.3354, 0.375, 0.3354, 0.4244, 0.3277, 0.4375, 0.3277, 0.4375, 0.3354, 0.4244, 0.3354, 0.4375, 0.3277, 0.5, 0.3277, 0.5, 0.3354, 0.4375, 0.3354, 0.2027, 0.5, 0.2104, 0.5, 0.2104, 0.75, 0.2027, 0.75, 0.1561, 0.5, 0.1638, 0.5, 0.1638, 0.75, 0.1561, 0.75, 0.4375, 0.2811, 0.5, 0.2811, 0.5, 0.2888, 0.4375, 0.2888, 0.4244, 0.2811, 0.4375, 0.2811, 0.4375, 0.2888, 0.4244, 0.2888, 0.375, 0.2811, 0.4244, 0.2811, 0.4244, 0.2888, 0.375, 0.2888, 0.375, 0.9534, 0.4244, 0.9534, 0.4244, 0.9612, 0.375, 0.9612, 0.4375, 0.9534, 0.5, 0.9534, 0.5, 0.9612, 0.4375, 0.9612, 0.4244, 0.9534, 0.4375, 0.9534, 0.4375, 0.9612, 0.4244, 0.9612, 1.0, 0.5, 1.0, 1.0, 0.9688, 1.0, 0.9688, 0.5, 0.9688, 0.5, 0.9688, 1.0, 0.9375, 1.0, 0.9375, 0.5, 0.9375, 0.5, 0.9375, 1.0, 0.9062, 1.0, 0.9062, 0.5, 0.9062, 0.5, 0.9062, 1.0, 0.875, 1.0, 0.875, 0.5, 0.875, 0.5, 0.875, 1.0, 0.8438, 1.0, 0.8438, 0.5, 0.8438, 0.5, 0.8438, 1.0, 0.8125, 1.0, 0.8125, 0.5, 0.8125, 0.5, 0.8125, 1.0, 0.7812, 1.0, 0.7812, 0.5, 0.7812, 0.5, 0.7812, 1.0, 0.75, 1.0, 0.75, 0.5, 0.75, 0.5, 0.75, 1.0, 0.7188, 1.0, 0.7188, 0.5, 0.7188, 0.5, 0.7188, 1.0, 0.6875, 1.0, 0.6875, 0.5, 0.6875, 0.5, 0.6875, 1.0, 0.6562, 1.0, 0.6562, 0.5, 0.6562, 0.5, 0.6562, 1.0, 0.625, 1.0, 0.625, 0.5, 0.625, 0.5, 0.625, 1.0, 0.5938, 1.0, 0.5938, 0.5, 0.5938, 0.5, 0.5938, 1.0, 0.5625, 1.0, 0.5625, 0.5, 0.5625, 0.5, 0.5625, 1.0, 0.5312, 1.0, 0.5312, 0.5, 0.5312, 0.5, 0.5312, 1.0, 0.5, 1.0, 0.5, 0.5, 0.5, 0.5, 0.5, 1.0, 0.4688, 1.0, 0.4688, 0.5, 0.4688, 0.5, 0.4688, 1.0, 0.4375, 1.0, 0.4375, 0.5, 0.4375, 0.5, 0.4375, 1.0, 0.4062, 1.0, 0.4062, 0.5, 0.4062, 0.5, 0.4062, 1.0, 0.375, 1.0, 0.375, 0.5, 0.375, 0.5, 0.375, 1.0, 0.3438, 1.0, 0.3438, 0.5, 0.3438, 0.5, 0.3438, 1.0, 0.3125, 1.0, 0.3125, 0.5, 0.3125, 0.5, 0.3125, 1.0, 0.2812, 1.0, 0.2812, 0.5, 0.2812, 0.5, 0.2812, 1.0, 0.25, 1.0, 0.25, 0.5, 0.25, 0.5, 0.25, 1.0, 0.2188, 1.0, 0.2188, 0.5, 0.2188, 0.5, 0.2188, 1.0, 0.1875, 1.0, 0.1875, 0.5, 0.1875, 0.5, 0.1875, 1.0, 0.1562, 1.0, 0.1562, 0.5, 0.1562, 0.5, 0.1562, 1.0, 0.125, 1.0, 0.125, 0.5, 0.125, 0.5, 0.125, 1.0, 0.09375, 1.0, 0.09375, 0.5, 0.09375, 0.5, 0.09375, 1.0, 0.0625, 1.0, 0.0625, 0.5, 0.2968, 0.4854, 0.25, 0.49, 0.2032, 0.4854, 0.1582, 0.4717, 0.1167, 0.4496, 0.08029, 0.4197, 0.05045, 0.3833, 0.02827, 0.3418, 0.01461, 0.2968, 0.01, 0.25, 0.01461, 0.2032, 0.02827, 0.1582, 0.05045, 0.1167, 0.08029, 0.08029, 0.1167, 0.05045, 0.1582, 0.02827, 0.2032, 0.01461, 0.25, 0.01, 0.2968, 0.01461, 0.3418, 0.02827, 0.3833, 0.05045, 0.4197, 0.08029, 0.4496, 0.1167, 0.4717, 0.1582, 0.4854, 0.2032, 0.49, 0.25, 0.4854, 0.2968, 0.4717, 0.3418, 0.4496, 0.3833, 0.4197, 0.4197, 0.3833, 0.4496, 0.3418, 0.4717, 0.0625, 0.5, 0.0625, 1.0, 0.03125, 1.0, 0.03125, 0.5, 0.03125, 0.5, 0.03125, 1.0, 0.0, 1.0, 0.0, 0.5, 0.75, 0.49, 0.7968, 0.4854, 0.8418, 0.4717, 0.8833, 0.4496, 0.9197, 0.4197, 0.9496, 0.3833, 0.9717, 0.3418, 0.9854, 0.2968, 0.99, 0.25, 0.9854, 0.2032, 0.9717, 0.1582, 0.9496, 0.1167, 0.9197, 0.08029, 0.8833, 0.05045, 0.8418, 0.02827, 0.7968, 0.01461, 0.75, 0.01, 0.7032, 0.01461, 0.6582, 0.02827, 0.6167, 0.05045, 0.5803, 0.08029, 0.5504, 0.1167, 0.5283, 0.1582, 0.5146, 0.2032, 0.51, 0.25, 0.5146, 0.2968, 0.5283, 0.3418, 0.5504, 0.3833, 0.5803, 0.4197, 0.6167, 0.4496, 0.6582, 0.4717, 0.7032, 0.4854, 1.0, 0.5, 1.0, 1.0, 0.9688, 1.0, 0.9688, 0.5, 0.9688, 0.5, 0.9688, 1.0, 0.9375, 1.0, 0.9375, 0.5, 0.9375, 0.5, 0.9375, 1.0, 0.9062, 1.0, 0.9062, 0.5, 0.9062, 0.5, 0.9062, 1.0, 0.875, 1.0, 0.875, 0.5, 0.875, 0.5, 0.875, 1.0, 0.8438, 1.0, 0.8438, 0.5, 0.8438, 0.5, 0.8438, 1.0, 0.8125, 1.0, 0.8125, 0.5, 0.8125, 0.5, 0.8125, 1.0, 0.7812, 1.0, 0.7812, 0.5, 0.7812, 0.5, 0.7812, 1.0, 0.75, 1.0, 0.75, 0.5, 0.75, 0.5, 0.75, 1.0, 0.7188, 1.0, 0.7188, 0.5, 0.7188, 0.5, 0.7188, 1.0, 0.6875, 1.0, 0.6875, 0.5, 0.6875, 0.5, 0.6875, 1.0, 0.6562, 1.0, 0.6562, 0.5, 0.6562, 0.5, 0.6562, 1.0, 0.625, 1.0, 0.625, 0.5, 0.625, 0.5, 0.625, 1.0, 0.5938, 1.0, 0.5938, 0.5, 0.5938, 0.5, 0.5938, 1.0, 0.5625, 1.0, 0.5625, 0.5, 0.5625, 0.5, 0.5625, 1.0, 0.5312, 1.0, 0.5312, 0.5, 0.5312, 0.5, 0.5312, 1.0, 0.5, 1.0, 0.5, 0.5, 0.5, 0.5, 0.5, 1.0, 0.4688, 1.0, 0.4688, 0.5, 0.4688, 0.5, 0.4688, 1.0, 0.4375, 1.0, 0.4375, 0.5, 0.4375, 0.5, 0.4375, 1.0, 0.4062, 1.0, 0.4062, 0.5, 0.4062, 0.5, 0.4062, 1.0, 0.375, 1.0, 0.375, 0.5, 0.375, 0.5, 0.375, 1.0, 0.3438, 1.0, 0.3438, 0.5, 0.3438, 0.5, 0.3438, 1.0, 0.3125, 1.0, 0.3125, 0.5, 0.3125, 0.5, 0.3125, 1.0, 0.2812, 1.0, 0.2812, 0.5, 0.2812, 0.5, 0.2812, 1.0, 0.25, 1.0, 0.25, 0.5, 0.25, 0.5, 0.25, 1.0, 0.2188, 1.0, 0.2188, 0.5, 0.2188, 0.5, 0.2188, 1.0, 0.1875, 1.0, 0.1875, 0.5, 0.1875, 0.5, 0.1875, 1.0, 0.1562, 1.0, 0.1562, 0.5, 0.1562, 0.5, 0.1562, 1.0, 0.125, 1.0, 0.125, 0.5, 0.125, 0.5, 0.125, 1.0, 0.09375, 1.0, 0.09375, 0.5, 0.09375, 0.5, 0.09375, 1.0, 0.0625, 1.0, 0.0625, 0.5, 0.2968, 0.4854, 0.25, 0.49, 0.2032, 0.4854, 0.1582, 0.4717, 0.1167, 0.4496, 0.08029, 0.4197, 0.05045, 0.3833, 0.02827, 0.3418, 0.01461, 0.2968, 0.01, 0.25, 0.01461, 0.2032, 0.02827, 0.1582, 0.05045, 0.1167, 0.08029, 0.08029, 0.1167, 0.05045, 0.1582, 0.02827, 0.2032, 0.01461, 0.25, 0.01, 0.2968, 0.01461, 0.3418, 0.02827, 0.3833, 0.05045, 0.4197, 0.08029, 0.4496, 0.1167, 0.4717, 0.1582, 0.4854, 0.2032, 0.49, 0.25, 0.4854, 0.2968, 0.4717, 0.3418, 0.4496, 0.3833, 0.4197, 0.4197, 0.3833, 0.4496, 0.3418, 0.4717, 0.0625, 0.5, 0.0625, 1.0, 0.03125, 1.0, 0.03125, 0.5, 0.03125, 0.5, 0.03125, 1.0, 0.0, 1.0, 0.0, 0.5, 0.75, 0.49, 0.7968, 0.4854, 0.8418, 0.4717, 0.8833, 0.4496, 0.9197, 0.4197, 0.9496, 0.3833, 0.9717, 0.3418, 0.9854, 0.2968, 0.99, 0.25, 0.9854, 0.2032, 0.9717, 0.1582, 0.9496, 0.1167, 0.9197, 0.08029, 0.8833, 0.05045, 0.8418, 0.02827, 0.7968, 0.01461, 0.75, 0.01, 0.7032, 0.01461, 0.6582, 0.02827, 0.6167, 0.05045, 0.5803, 0.08029, 0.5504, 0.1167, 0.5283, 0.1582, 0.5146, 0.2032, 0.51, 0.25, 0.5146, 0.2968, 0.5283, 0.3418, 0.5504, 0.3833, 0.5803, 0.4197, 0.6167, 0.4496, 0.6582, 0.4717, 0.7032, 0.4854, 1.0, 0.5, 1.0, 1.0, 0.9688, 1.0, 0.9688, 0.5, 0.9688, 0.5, 0.9688, 1.0, 0.9375, 1.0, 0.9375, 0.5, 0.9375, 0.5, 0.9375, 1.0, 0.9062, 1.0, 0.9062, 0.5, 0.9062, 0.5, 0.9062, 1.0, 0.875, 1.0, 0.875, 0.5, 0.875, 0.5, 0.875, 1.0, 0.8438, 1.0, 0.8438, 0.5, 0.8438, 0.5, 0.8438, 1.0, 0.8125, 1.0, 0.8125, 0.5, 0.8125, 0.5, 0.8125, 1.0, 0.7812, 1.0, 0.7812, 0.5, 0.7812, 0.5, 0.7812, 1.0, 0.75, 1.0, 0.75, 0.5, 0.75, 0.5, 0.75, 1.0, 0.7188, 1.0, 0.7188, 0.5, 0.7188, 0.5, 0.7188, 1.0, 0.6875, 1.0, 0.6875, 0.5, 0.6875, 0.5, 0.6875, 1.0, 0.6562, 1.0, 0.6562, 0.5, 0.6562, 0.5, 0.6562, 1.0, 0.625, 1.0, 0.625, 0.5, 0.625, 0.5, 0.625, 1.0, 0.5938, 1.0, 0.5938, 0.5, 0.5938, 0.5, 0.5938, 1.0, 0.5625, 1.0, 0.5625, 0.5, 0.5625, 0.5, 0.5625, 1.0, 0.5312, 1.0, 0.5312, 0.5, 0.5312, 0.5, 0.5312, 1.0, 0.5, 1.0, 0.5, 0.5, 0.5, 0.5, 0.5, 1.0, 0.4688, 1.0, 0.4688, 0.5, 0.4688, 0.5, 0.4688, 1.0, 0.4375, 1.0, 0.4375, 0.5, 0.4375, 0.5, 0.4375, 1.0, 0.4062, 1.0, 0.4062, 0.5, 0.4062, 0.5, 0.4062, 1.0, 0.375, 1.0, 0.375, 0.5, 0.375, 0.5, 0.375, 1.0, 0.3438, 1.0, 0.3438, 0.5, 0.3438, 0.5, 0.3438, 1.0, 0.3125, 1.0, 0.3125, 0.5, 0.3125, 0.5, 0.3125, 1.0, 0.2812, 1.0, 0.2812, 0.5, 0.2812, 0.5, 0.2812, 1.0, 0.25, 1.0, 0.25, 0.5, 0.25, 0.5, 0.25, 1.0, 0.2188, 1.0, 0.2188, 0.5, 0.2188, 0.5, 0.2188, 1.0, 0.1875, 1.0, 0.1875, 0.5, 0.1875, 0.5, 0.1875, 1.0, 0.1562, 1.0, 0.1562, 0.5, 0.1562, 0.5, 0.1562, 1.0, 0.125, 1.0, 0.125, 0.5, 0.125, 0.5, 0.125, 1.0, 0.09375, 1.0, 0.09375, 0.5, 0.09375, 0.5, 0.09375, 1.0, 0.0625, 1.0, 0.0625, 0.5, 0.2968, 0.4854, 0.25, 0.49, 0.2032, 0.4854, 0.1582, 0.4717, 0.1167, 0.4496, 0.08029, 0.4197, 0.05045, 0.3833, 0.02827, 0.3418, 0.01461, 0.2968, 0.01, 0.25, 0.01461, 0.2032, 0.02827, 0.1582, 0.05045, 0.1167, 0.08029, 0.08029, 0.1167, 0.05045, 0.1582, 0.02827, 0.2032, 0.01461, 0.25, 0.01, 0.2968, 0.01461, 0.3418, 0.02827, 0.3833, 0.05045, 0.4197, 0.08029, 0.4496, 0.1167, 0.4717, 0.1582, 0.4854, 0.2032, 0.49, 0.25, 0.4854, 0.2968, 0.4717, 0.3418, 0.4496, 0.3833, 0.4197, 0.4197, 0.3833, 0.4496, 0.3418, 0.4717, 0.0625, 0.5, 0.0625, 1.0, 0.03125, 1.0, 0.03125, 0.5, 0.03125, 0.5, 0.03125, 1.0, 0.0, 1.0, 0.0, 0.5, 0.75, 0.49, 0.7968, 0.4854, 0.8418, 0.4717, 0.8833, 0.4496, 0.9197, 0.4197, 0.9496, 0.3833, 0.9717, 0.3418, 0.9854, 0.2968, 0.99, 0.25, 0.9854, 0.2032, 0.9717, 0.1582, 0.9496, 0.1167, 0.9197, 0.08029, 0.8833, 0.05045, 0.8418, 0.02827, 0.7968, 0.01461, 0.75, 0.01, 0.7032, 0.01461, 0.6582, 0.02827, 0.6167, 0.05045, 0.5803, 0.08029, 0.5504, 0.1167, 0.5283, 0.1582, 0.5146, 0.2032, 0.51, 0.25, 0.5146, 0.2968, 0.5283, 0.3418, 0.5504, 0.3833, 0.5803, 0.4197, 0.6167, 0.4496, 0.6582, 0.4717, 0.7032, 0.4854, 1.0, 0.5, 1.0, 1.0, 0.9688, 1.0, 0.9688, 0.5, 0.9688, 0.5, 0.9688, 1.0, 0.9375, 1.0, 0.9375, 0.5, 0.9375, 0.5, 0.9375, 1.0, 0.9062, 1.0, 0.9062, 0.5, 0.9062, 0.5, 0.9062, 1.0, 0.875, 1.0, 0.875, 0.5, 0.875, 0.5, 0.875, 1.0, 0.8438, 1.0, 0.8438, 0.5, 0.8438, 0.5, 0.8438, 1.0, 0.8125, 1.0, 0.8125, 0.5, 0.8125, 0.5, 0.8125, 1.0, 0.7812, 1.0, 0.7812, 0.5, 0.7812, 0.5, 0.7812, 1.0, 0.75, 1.0, 0.75, 0.5, 0.75, 0.5, 0.75, 1.0, 0.7188, 1.0, 0.7188, 0.5, 0.7188, 0.5, 0.7188, 1.0, 0.6875, 1.0, 0.6875, 0.5, 0.6875, 0.5, 0.6875, 1.0, 0.6562, 1.0, 0.6562, 0.5, 0.6562, 0.5, 0.6562, 1.0, 0.625, 1.0, 0.625, 0.5, 0.625, 0.5, 0.625, 1.0, 0.5938, 1.0, 0.5938, 0.5, 0.5938, 0.5, 0.5938, 1.0, 0.5625, 1.0, 0.5625, 0.5, 0.5625, 0.5, 0.5625, 1.0, 0.5312, 1.0, 0.5312, 0.5, 0.5312, 0.5, 0.5312, 1.0, 0.5, 1.0, 0.5, 0.5, 0.5, 0.5, 0.5, 1.0, 0.4688, 1.0, 0.4688, 0.5, 0.4688, 0.5, 0.4688, 1.0, 0.4375, 1.0, 0.4375, 0.5, 0.4375, 0.5, 0.4375, 1.0, 0.4062, 1.0, 0.4062, 0.5, 0.4062, 0.5, 0.4062, 1.0, 0.375, 1.0, 0.375, 0.5, 0.375, 0.5, 0.375, 1.0, 0.3438, 1.0, 0.3438, 0.5, 0.3438, 0.5, 0.3438, 1.0, 0.3125, 1.0, 0.3125, 0.5, 0.3125, 0.5, 0.3125, 1.0, 0.2812, 1.0, 0.2812, 0.5, 0.2812, 0.5, 0.2812, 1.0, 0.25, 1.0, 0.25, 0.5, 0.25, 0.5, 0.25, 1.0, 0.2188, 1.0, 0.2188, 0.5, 0.2188, 0.5, 0.2188, 1.0, 0.1875, 1.0, 0.1875, 0.5, 0.1875, 0.5, 0.1875, 1.0, 0.1562, 1.0, 0.1562, 0.5, 0.1562, 0.5, 0.1562, 1.0, 0.125, 1.0, 0.125, 0.5, 0.125, 0.5, 0.125, 1.0, 0.09375, 1.0, 0.09375, 0.5, 0.09375, 0.5, 0.09375, 1.0, 0.0625, 1.0, 0.0625, 0.5, 0.2968, 0.4854, 0.25, 0.49, 0.2032, 0.4854, 0.1582, 0.4717, 0.1167, 0.4496, 0.08029, 0.4197, 0.05045, 0.3833, 0.02827, 0.3418, 0.01461, 0.2968, 0.01, 0.25, 0.01461, 0.2032, 0.02827, 0.1582, 0.05045, 0.1167, 0.08029, 0.08029, 0.1167, 0.05045, 0.1582, 0.02827, 0.2032, 0.01461, 0.25, 0.01, 0.2968, 0.01461, 0.3418, 0.02827, 0.3833, 0.05045, 0.4197, 0.08029, 0.4496, 0.1167, 0.4717, 0.1582, 0.4854, 0.2032, 0.49, 0.25, 0.4854, 0.2968, 0.4717, 0.3418, 0.4496, 0.3833, 0.4197, 0.4197, 0.3833, 0.4496, 0.3418, 0.4717, 0.0625, 0.5, 0.0625, 1.0, 0.03125, 1.0, 0.03125, 0.5, 0.03125, 0.5, 0.03125, 1.0, 0.0, 1.0, 0.0, 0.5, 0.75, 0.49, 0.7968, 0.4854, 0.8418, 0.4717, 0.8833, 0.4496, 0.9197, 0.4197, 0.9496, 0.3833, 0.9717, 0.3418, 0.9854, 0.2968, 0.99, 0.25, 0.9854, 0.2032, 0.9717, 0.1582, 0.9496, 0.1167, 0.9197, 0.08029, 0.8833, 0.05045, 0.8418, 0.02827, 0.7968, 0.01461, 0.75, 0.01, 0.7032, 0.01461, 0.6582, 0.02827, 0.6167, 0.05045, 0.5803, 0.08029, 0.5504, 0.1167, 0.5283, 0.1582, 0.5146, 0.2032, 0.51, 0.25, 0.5146, 0.2968, 0.5283, 0.3418, 0.5504, 0.3833, 0.5803, 0.4197, 0.6167, 0.4496, 0.6582, 0.4717, 0.7032, 0.4854, 0.5, 0.5, 0.5312, 0.5, 0.5312, 0.75, 0.5, 0.75, 0.5312, 0.5, 0.547, 0.5, 0.547, 0.75, 0.5312, 0.75])
me_cube_001.materials.append(mat_material_001)
me_cube_001.use_remesh_fix_poles = True
me_cube_001.use_remesh_preserve_attributes = False
me_cube_001.use_mirror_vertex_groups = False
me_cube_001.update()
me_cube_001.normals_split_custom_set([tuple(v) for v in zip(*[iter([0.0, 1.0, 0.0, 0.0, 1.0, 0.0, 0.0, 1.0, 0.0, 0.0, 1.0, 0.0, 0.0, 0.0, 1.0, 0.0, 0.0, 1.0, 0.0, 0.0, 1.0, 0.0, 0.0, 1.0, -0.8346, 0.5508, 0.0, -0.8346, 0.5508, 0.0, -0.8346, 0.5508, 0.0, -0.8346, 0.5508, 0.0, 0.0, -1.0, 0.0, 0.0, -1.0, 0.0, 0.0, -1.0, 0.0, 0.0, -1.0, 0.0, 0.9806, 0.1961, 0.0, 0.9806, 0.1961, 0.0, 0.9806, 0.1961, 0.0, 0.9806, 0.1961, 0.0, 0.0, 0.0, -1.0, 0.0, 0.0, -1.0, 0.0, 0.0, -1.0, 0.0, 0.0, -1.0, 0.0, 0.0, -1.0, 0.0, 0.0, -1.0, 0.0, 0.0, -1.0, 0.0, 0.0, -1.0, 1.0, 0.0, 0.0, 1.0, 0.0, 0.0, 1.0, 0.0, 0.0, 1.0, 0.0, 0.0, -1.0, 0.0, 0.0, -1.0, 0.0, 0.0, -1.0, 0.0, 0.0, -1.0, 0.0, 0.0, 0.0, 0.0, 1.0, 0.0, 0.0, 1.0, 0.0, 0.0, 1.0, 0.0, 0.0, 1.0, 0.0, 0.0, -1.0, 0.0, 0.0, -1.0, 0.0, 0.0, -1.0, 0.0, 0.0, -1.0, 0.0, 0.0, -1.0, 0.0, 0.0, -1.0, 0.0, 0.0, -1.0, 0.0, 0.0, -1.0, 0.0, 0.0, -1.0, 0.0, 0.0, -1.0, 0.0, 0.0, -1.0, 0.0, 0.0, -1.0, 0.0, 0.0, -1.0, 0.0, 0.0, -1.0, 0.0, 0.0, -1.0, 0.0, 0.0, -1.0, 0.0, 0.0, -1.0, 0.0, 0.0, -1.0, 0.0, 0.0, -1.0, 0.0, 0.0, -1.0, 0.0, 0.0, -1.0, 0.4437, 0.8962, 0.0, 0.4437, 0.8962, 0.0, 0.4437, 0.8962, 0.0, 0.4437, 0.8962, 0.0, -0.9285, 0.3714, 0.0, -0.9285, 0.3714, 0.0, -0.9285, 0.3714, 0.0, -0.9285, 0.3714, 0.0, 0.0, 0.0, 1.0, 0.0, 0.0, 1.0, 0.0, 0.0, 1.0, 0.0, 0.0, 1.0, 0.0, 0.0, 1.0, 0.0, 0.0, 1.0, 0.0, 0.0, 1.0, 0.0, 0.0, 1.0, 0.0, 0.0, 1.0, 0.0, 0.0, 1.0, 0.0, 0.0, 1.0, 0.0, 0.0, 1.0, 0.0, 0.0, 1.0, 0.0, 0.0, 1.0, 0.0, 0.0, 1.0, 0.0, 0.0, 1.0, 0.0, 0.0, 1.0, 0.0, 0.0, 1.0, 0.0, 0.0, 1.0, 0.0, 0.0, 1.0, 0.0, 0.0, 1.0, 0.0, 0.0, 0.0, 0.0, 0.0, 0.0, 0.0, 0.0, 0.0, 0.0, 0.0, 0.0, 0.0, 0.0, 0.0, 0.0, 0.0, 0.0, 0.0, 0.0, 0.0, 0.0, 0.0, 0.0, 0.0, 0.0, 0.0, 0.0, 0.0, 0.0, 0.0, 0.0, 0.0, 0.0, 0.0, 0.0, 0.0, 0.0, 0.0, 0.0, 0.0, 0.0, 0.0, 0.0, 0.0, -0.2706, -0.2706, -0.9239, 0.0, 0.0, 0.0, 0.0, 0.0, 1.0, 0.0, 0.0, 1.0, 0.0, 0.0, 1.0, 0.0, 0.0, 1.0, -1.0, 0.0, 0.0, -1.0, 0.0, 0.0, -1.0, 0.0, 0.0, -1.0, 0.0, 0.0, 1.0, 0.0, 0.0, 1.0, 0.0, 0.0, 1.0, 0.0, 0.0, 1.0, 0.0, 0.0, 0.0, 0.0, -1.0, 0.0, 0.0, -1.0, 0.0, 0.0, -1.0, 0.0, 0.0, -1.0, 0.0, 0.0, -1.0, 0.0, 0.0, -1.0, 0.0, 0.0, -1.0, 0.0, 0.0, -1.0, 0.0, 0.0, 1.0, 0.0, 0.0, 1.0, 0.0, 0.0, 1.0, 0.0, 0.0, 1.0, 0.0, 0.0, 1.0, 0.0, 0.0, 1.0, 0.0, 0.0, 1.0, 0.0, 0.0, 1.0, 0.0, 0.0, -1.0, 0.0, 0.0, -1.0, 0.0, 0.0, -1.0, 0.0, 0.0, -1.0, 0.0, -1.0, 0.0, 0.0, -1.0, 0.0, 0.0, -1.0, 0.0, 0.0, -1.0, 0.0, 0.0, 0.0, 1.0, 0.0, 0.0, 1.0, 0.0, 0.0, 1.0, 0.0, 0.0, 1.0, 0.0, 0.0, 1.0, 0.0, 0.0, 1.0, 0.0, 0.0, 1.0, 0.0, 0.0, 1.0, 0.0, 0.0, -1.0, 0.0, 0.0, -1.0, 0.0, 0.0, -1.0, 0.0, 0.0, -1.0, 0.0, 0.0, -1.0, 0.0, 0.0, -1.0, 0.0, 0.0, -1.0, 0.0, 0.0, -1.0, 0.3492, -0.937, 0.0, 0.3492, -0.937, 0.0, 0.3492, -0.937, 0.0, 0.3492, -0.937, 0.0, 0.3571, -0.9341, 0.0, 0.3571, -0.9341, 0.0, 0.3571, -0.9341, 0.0, 0.3571, -0.9341, 0.0, 0.0, 0.0, -1.0, 0.0, 0.0, -1.0, 0.0, 0.0, -1.0, 0.0, 0.0, -1.0, 0.0, 0.0, -1.0, 0.0, 0.0, -1.0, 0.0, 0.0, -1.0, 0.0, 0.0, -1.0, 0.0, 0.0, 1.0, 0.0, 0.0, 1.0, 0.0, 0.0, 1.0, 0.0, 0.0, 1.0, 0.0, 0.0, 1.0, 0.0, 0.0, 1.0, 0.0, 0.0, 1.0, 0.0, 0.0, 1.0, 0.0, 0.0, 1.0, 0.0, 0.0, 1.0, 0.0, 0.0, 1.0, 0.0, 0.0, 1.0, 0.0, 0.0, 1.0, 0.0, 0.0, 1.0, 0.0, 0.0, 1.0, 0.0, 0.0, 1.0, 0.0, 0.0, -1.0, 0.0, 0.0, -1.0, 0.0, 0.0, -1.0, 0.0, 0.0, -1.0, 0.0, 0.0, -1.0, 0.0, 0.0, -1.0, 0.0, 0.0, -1.0, 0.0, 0.0, -1.0, -0.9799, -0.1994, 0.0, -0.9799, -0.1994, 0.0, -0.9799, -0.1994, 0.0, -0.9799, -0.1994, 0.0, 0.0, -1.0, 0.0, 0.0, -1.0, 0.0, 0.0, -1.0, 0.0, 0.0, -1.0, 0.0, 0.0, 0.0, -1.0, 0.0, 0.0, -1.0, 0.0, 0.0, -1.0, 0.0, 0.0, -1.0, 0.0, 0.0, -1.0, 0.0, 0.0, -1.0, 0.0, 0.0, -1.0, 0.0, 0.0, -1.0, 0.0, 0.0, 1.0, 0.0, 0.0, 1.0, 0.0, 0.0, 1.0, 0.0, 0.0, 1.0, 0.0, 0.0, 1.0, 0.0, 0.0, 1.0, 0.0, 0.0, 1.0, 0.0, 0.0, 1.0, 0.0, 0.0, 1.0, 0.0, 0.0, 1.0, 0.0, 0.0, 1.0, 0.0, 0.0, 1.0, 0.0, 0.0, 1.0, 0.0, 0.0, 1.0, 0.0, 0.0, 1.0, 0.0, 0.0, 1.0, -0.9796, -0.201, 0.0, -0.9796, -0.201, 0.0, -0.9796, -0.201, 0.0, -0.9796, -0.201, 0.0, 0.0, 0.0, -1.0, 0.0, 0.0, -1.0, 0.0, 0.0, -1.0, 0.0, 0.0, -1.0, 0.0, 0.0, -1.0, 0.0, 0.0, -1.0, 0.0, 0.0, -1.0, 0.0, 0.0, -1.0, 0.0, 0.0, -1.0, 0.0, 0.0, -1.0, 0.0, 0.0, -1.0, 0.0, 0.0, -1.0, 0.0, 0.0, -1.0, 0.0, 0.0, -1.0, 0.0, 0.0, -1.0, 0.0, 0.0, -1.0, 0.0, -1.0, 0.0, 0.0, -1.0, 0.0, 0.0, -1.0, 0.0, 0.0, -1.0, 0.0, 0.0, 0.0, 1.0, 0.0, 0.0, 1.0, 0.0, 0.0, 1.0, 0.0, 0.0, 1.0, 0.0, 0.0, 1.0, 0.0, 0.0, 1.0, 0.0, 0.0, 1.0, 0.0, 0.0, 1.0, 0.0, 0.0, 1.0, 0.0, 0.0, 1.0, 0.0, 0.0, 1.0, 0.0, 0.0, 1.0, 0.0, 0.0, -1.0, 0.0, 0.0, -1.0, 0.0, 0.0, -1.0, 0.0, 0.0, -1.0, 0.0, 0.0, -1.0, 0.0, 0.0, -1.0, 0.0, 0.0, -1.0, 0.0, 0.0, -1.0, 0.0, 0.0, 1.0, 0.0, 0.0, 1.0, 0.0, 0.0, 1.0, 0.0, 0.0, 1.0, 0.0, 0.0, 1.0, 0.0, 0.0, 1.0, 0.0, 0.0, 1.0, 0.0, 0.0, 1.0, 0.0, 0.0, -1.0, 0.0, 0.0, -1.0, 0.0, 0.0, -1.0, 0.0, 0.0, -1.0, 0.0, 0.0, -1.0, 0.0, 0.0, -1.0, 0.0, 0.0, -1.0, 0.0, 0.0, -1.0, 0.0, 0.0, 1.0, 0.0, 0.0, 1.0, 0.0, 0.0, 1.0, 0.0, 0.0, 1.0, 0.0, 0.0, 1.0, 0.0, 0.0, 1.0, 0.0, 0.0, 1.0, 0.0, 0.0, 1.0, 0.0, 0.0, -1.0, 0.0, 0.0, -1.0, 0.0, 0.0, -1.0, 0.0, 0.0, -1.0, 0.0, 0.0, -1.0, 0.0, 0.0, -1.0, 0.0, 0.0, -1.0, 0.0, 0.0, -1.0, 0.0, 0.0, 1.0, 0.0, 0.0, 1.0, 0.0, 0.0, 1.0, 0.0, 0.0, 1.0, 0.0, 0.0, 1.0, 0.0, 0.0, 1.0, 0.0, 0.0, 1.0, 0.0, 0.0, 1.0, 0.0, 0.0, -1.0, 0.0, 0.0, -1.0, 0.0, 0.0, -1.0, 0.0, 0.0, -1.0, 0.0, 0.0, -1.0, 0.0, 0.0, -1.0, 0.0, 0.0, -1.0, 0.0, 0.0, -1.0, 1.0, 0.0, 0.0, 1.0, 0.0, 0.0, 1.0, 0.0, 0.0, 1.0, 0.0, 0.0, -1.0, 0.0, 0.0, -1.0, 0.0, 0.0, -1.0, 0.0, 0.0, -1.0, 0.0, 0.0, 0.0, 0.0, 1.0, 0.0, 0.0, 1.0, 0.0, 0.0, 1.0, 0.0, 0.0, 1.0, 0.0, 0.0, 1.0, 0.0, 0.0, 1.0, 0.0, 0.0, 1.0, 0.0, 0.0, 1.0, 0.0, 0.0, -1.0, 0.0, 0.0, -1.0, 0.0, 0.0, -1.0, 0.0, 0.0, -1.0, -0.3577, -0.9338, 0.0, -0.3577, -0.9338, 0.0, -0.3577, -0.9338, 0.0, -0.3577, -0.9338, 0.0, 0.0, 0.0, -1.0, 0.0, 0.0, -1.0, 0.0, 0.0, -1.0, 0.0, 0.0, -1.0, 0.0, 0.0, -1.0, 0.0, 0.0, -1.0, 0.0, 0.0, -1.0, 0.0, 0.0, -1.0, 0.0, 0.0, 1.0, 0.0, 0.0, 1.0, 0.0, 0.0, 1.0, 0.0, 0.0, 1.0, 0.0, 0.0, 1.0, 0.0, 0.0, 1.0, 0.0, 0.0, 1.0, 0.0, 0.0, 1.0, 0.0, 0.0, -1.0, 0.0, 0.0, -1.0, 0.0, 0.0, -1.0, 0.0, 0.0, -1.0, 0.0, 0.0, 1.0, 0.0, 0.0, 1.0, 0.0, 0.0, 1.0, 0.0, 0.0, 1.0, 0.0, 0.0, 1.0, 0.0, 0.0, 1.0, 0.0, 0.0, 1.0, 0.0, 0.0, 1.0, 0.0, 0.0, 1.0, 0.0, 0.0, 1.0, 0.0, 0.0, 1.0, 0.0, 0.0, 1.0, 0.7454, -0.6667, 0.0, 0.7454, -0.6667, 0.0, 0.7454, -0.6667, 0.0, 0.7454, -0.6667, 0.0, 0.0, 0.0, -1.0, 0.0, 0.0, -1.0, 0.0, 0.0, -1.0, 0.0, 0.0, -1.0, 0.0, 0.0, -1.0, 0.0, 0.0, -1.0, 0.0, 0.0, -1.0, 0.0, 0.0, -1.0, 0.0, 0.0, 1.0, 0.0, 0.0, 1.0, 0.0, 0.0, 1.0, 0.0, 0.0, 1.0, 0.0, 0.0, -1.0, 0.0, 0.0, -1.0, 0.0, 0.0, -1.0, 0.0, 0.0, -1.0, 0.0, 0.0, -1.0, 0.0, 0.0, -1.0, 0.0, 0.0, -1.0, 0.0, 0.0, -1.0, 0.0, 0.0, -1.0, 0.0, 0.0, -1.0, 0.0, 0.0, -1.0, 0.0, 0.0, -1.0, -0.3571, -0.9341, 0.0, -0.3571, -0.9341, 0.0, -0.3571, -0.9341, 0.0, -0.3571, -0.9341, 0.0, 0.0, 0.0, 1.0, 0.0, 0.0, 1.0, 0.0, 0.0, 1.0, 0.0, 0.0, 1.0, 0.0, 0.0, 1.0, 0.0, 0.0, 1.0, 0.0, 0.0, 1.0, 0.0, 0.0, 1.0, 0.0, 0.0, -1.0, 0.0, 0.0, -1.0, 0.0, 0.0, -1.0, 0.0, 0.0, -1.0, 0.0, 0.0, 1.0, 0.0, 0.0, 1.0, 0.0, 0.0, 1.0, 0.0, 0.0, 1.0, 0.0, 0.0, 1.0, 0.0, 0.0, 1.0, 0.0, 0.0, 1.0, 0.0, 0.0, 1.0, 0.0, 0.0, 1.0, 0.0, 0.0, 1.0, 0.0, 0.0, 1.0, 0.0, 0.0, 1.0, 0.0, 0.0, -1.0, 0.0, 0.0, -1.0, 0.0, 0.0, -1.0, 0.0, 0.0, -1.0, 0.0, 0.0, -1.0, 0.0, 0.0, -1.0, 0.0, 0.0, -1.0, 0.0, 0.0, -1.0, 0.7537, -0.6572, 0.0, 0.7537, -0.6572, 0.0, 0.7537, -0.6572, 0.0, 0.7537, -0.6572, 0.0, 0.0, 0.0, 1.0, 0.0, 0.0, 1.0, 0.0, 0.0, 1.0, 0.0, 0.0, 1.0, 0.0, 0.0, 1.0, 0.0, 0.0, 1.0, 0.0, 0.0, 1.0, 0.0, 0.0, 1.0, 0.0, 0.0, 1.0, 0.0, 0.0, 1.0, 0.0, 0.0, 1.0, 0.0, 0.0, 1.0, 0.0, 0.0, -1.0, 0.0, 0.0, -1.0, 0.0, 0.0, -1.0, 0.0, 0.0, -1.0, -0.7544, -0.6564, 0.0, -0.7544, -0.6564, 0.0, -0.7544, -0.6564, 0.0, -0.7544, -0.6564, 0.0, 0.0, 0.0, -1.0, 0.0, 0.0, -1.0, 0.0, 0.0, -1.0, 0.0, 0.0, -1.0, 0.0, 0.0, -1.0, 0.0, 0.0, -1.0, 0.0, 0.0, -1.0, 0.0, 0.0, -1.0, 0.0, 0.0, -1.0, 0.0, 0.0, -1.0, 0.0, 0.0, -1.0, 0.0, 0.0, -1.0, 0.0, 0.0, -1.0, 0.0, 0.0, -1.0, 0.0, 0.0, -1.0, 0.0, 0.0, -1.0, 0.975, -0.2221, 0.0, 0.975, -0.2221, 0.0, 0.975, -0.2221, 0.0, 0.975, -0.2221, 0.0, 0.0, 0.0, -1.0, 0.0, 0.0, -1.0, 0.0, 0.0, -1.0, 0.0, 0.0, -1.0, 0.0, 0.0, 1.0, 0.0, 0.0, 1.0, 0.0, 0.0, 1.0, 0.0, 0.0, 1.0, 0.0, 0.0, 1.0, 0.0, 0.0, 1.0, 0.0, 0.0, 1.0, 0.0, 0.0, 1.0, 0.0, 0.0, 1.0, 0.0, 0.0, 1.0, 0.0, 0.0, 1.0, 0.0, 0.0, 1.0, 0.0, 0.0, 1.0, 0.0, 0.0, 1.0, 0.0, 0.0, 1.0, 0.0, 0.0, 1.0, 0.0, 0.0, 1.0, 0.0, 0.0, 1.0, 0.0, 0.0, 1.0, 0.0, 0.0, 1.0, 0.0, 0.0, 1.0, 0.0, 0.0, 1.0, 0.0, 0.0, 1.0, 0.0, 0.0, 1.0, 0.0, 0.0, -1.0, 0.0, 0.0, -1.0, 0.0, 0.0, -1.0, 0.0, 0.0, -1.0, 0.0, 0.0, -1.0, 0.0, 0.0, -1.0, 0.0, 0.0, -1.0, 0.0, 0.0, -1.0, 0.0, 0.0, -1.0, 0.0, 0.0, -1.0, 0.0, 0.0, -1.0, 0.0, 0.0, -1.0, -0.7537, -0.6572, 0.0, -0.7537, -0.6572, 0.0, -0.7537, -0.6572, 0.0, -0.7537, -0.6572, 0.0, 0.9796, -0.201, 0.0, 0.9796, -0.201, 0.0, 0.9796, -0.201, 0.0, 0.9796, -0.201, 0.0, 0.0, 0.0, -1.0, 0.0, 0.0, -1.0, 0.0, 0.0, -1.0, 0.0, 0.0, -1.0, 0.0, 0.0, -1.0, 0.0, 0.0, -1.0, 0.0, 0.0, -1.0, 0.0, 0.0, -1.0, 0.0, 0.0, -1.0, 0.0, 0.0, -1.0, 0.0, 0.0, -1.0, 0.0, 0.0, -1.0, 0.0, 0.0, 1.0, 0.0, 0.0, 1.0, 0.0, 0.0, 1.0, 0.0, 0.0, 1.0, 0.0, 0.0, 1.0, 0.0, 0.0, 1.0, 0.0, 0.0, 1.0, 0.0, 0.0, 1.0, 0.0, 0.0, 1.0, 0.0, 0.0, 1.0, 0.0, 0.0, 1.0, 0.0, 0.0, 1.0, 0.09802, 0.9952, 0.0, 0.09802, 0.9952, 0.0, 0.09802, 0.9952, 0.0, 0.09802, 0.9952, 0.0, 0.2903, 0.9569, 0.0, 0.2903, 0.9569, 0.0, 0.2903, 0.9569, 0.0, 0.2903, 0.9569, 0.0, 0.4714, 0.8819, 0.0, 0.4714, 0.8819, 0.0, 0.4714, 0.8819, 0.0, 0.4714, 0.8819, 0.0, 0.6344, 0.773, 0.0, 0.6344, 0.773, 0.0, 0.6344, 0.773, 0.0, 0.6344, 0.773, 0.0, 0.773, 0.6344, 0.0, 0.773, 0.6344, 0.0, 0.773, 0.6344, 0.0, 0.773, 0.6344, 0.0, 0.8819, 0.4714, 0.0, 0.8819, 0.4714, 0.0, 0.8819, 0.4714, 0.0, 0.8819, 0.4714, 0.0, 0.9569, 0.2903, 0.0, 0.9569, 0.2903, 0.0, 0.9569, 0.2903, 0.0, 0.9569, 0.2903, 0.0, 0.9952, 0.09802, 0.0, 0.9952, 0.09802, 0.0, 0.9952, 0.09802, 0.0, 0.9952, 0.09802, 0.0, 0.9952, -0.09802, 0.0, 0.9952, -0.09802, 0.0, 0.9952, -0.09802, 0.0, 0.9952, -0.09802, 0.0, 0.9569, -0.2903, 0.0, 0.9569, -0.2903, 0.0, 0.9569, -0.2903, 0.0, 0.9569, -0.2903, 0.0, 0.8819, -0.4714, 0.0, 0.8819, -0.4714, 0.0, 0.8819, -0.4714, 0.0, 0.8819, -0.4714, 0.0, 0.773, -0.6344, 0.0, 0.773, -0.6344, 0.0, 0.773, -0.6344, 0.0, 0.773, -0.6344, 0.0, 0.6344, -0.773, 0.0, 0.6344, -0.773, 0.0, 0.6344, -0.773, 0.0, 0.6344, -0.773, 0.0, 0.4714, -0.8819, 0.0, 0.4714, -0.8819, 0.0, 0.4714, -0.8819, 0.0, 0.4714, -0.8819, 0.0, 0.2903, -0.9569, 0.0, 0.2903, -0.9569, 0.0, 0.2903, -0.9569, 0.0, 0.2903, -0.9569, 0.0, 0.09802, -0.9952, 0.0, 0.09802, -0.9952, 0.0, 0.09802, -0.9952, 0.0, 0.09802, -0.9952, 0.0, -0.09802, -0.9952, 0.0, -0.09802, -0.9952, 0.0, -0.09802, -0.9952, 0.0, -0.09802, -0.9952, 0.0, -0.2903, -0.9569, 0.0, -0.2903, -0.9569, 0.0, -0.2903, -0.9569, 0.0, -0.2903, -0.9569, 0.0, -0.4714, -0.8819, 0.0, -0.4714, -0.8819, 0.0, -0.4714, -0.8819, 0.0, -0.4714, -0.8819, 0.0, -0.6344, -0.773, 0.0, -0.6344, -0.773, 0.0, -0.6344, -0.773, 0.0, -0.6344, -0.773, 0.0, -0.773, -0.6344, 0.0, -0.773, -0.6344, 0.0, -0.773, -0.6344, 0.0, -0.773, -0.6344, 0.0, -0.8819, -0.4714, 0.0, -0.8819, -0.4714, 0.0, -0.8819, -0.4714, 0.0, -0.8819, -0.4714, 0.0, -0.9569, -0.2903, 0.0, -0.9569, -0.2903, 0.0, -0.9569, -0.2903, 0.0, -0.9569, -0.2903, 0.0, -0.9952, -0.09802, 0.0, -0.9952, -0.09802, 0.0, -0.9952, -0.09802, 0.0, -0.9952, -0.09802, 0.0, -0.9952, 0.09802, 0.0, -0.9952, 0.09802, 0.0, -0.9952, 0.09802, 0.0, -0.9952, 0.09802, 0.0, -0.9569, 0.2903, 0.0, -0.9569, 0.2903, 0.0, -0.9569, 0.2903, 0.0, -0.9569, 0.2903, 0.0, -0.8819, 0.4714, 0.0, -0.8819, 0.4714, 0.0, -0.8819, 0.4714, 0.0, -0.8819, 0.4714, 0.0, -0.773, 0.6344, 0.0, -0.773, 0.6344, 0.0, -0.773, 0.6344, 0.0, -0.773, 0.6344, 0.0, -0.6344, 0.773, 0.0, -0.6344, 0.773, 0.0, -0.6344, 0.773, 0.0, -0.6344, 0.773, 0.0, -0.4714, 0.8819, 0.0, -0.4714, 0.8819, 0.0, -0.4714, 0.8819, 0.0, -0.4714, 0.8819, 0.0, -3.531e-08, 0.0, 1.0, -3.531e-08, 0.0, 1.0, -3.531e-08, 0.0, 1.0, -3.531e-08, 0.0, 1.0, -3.531e-08, 0.0, 1.0, -3.531e-08, 0.0, 1.0, -3.531e-08, 0.0, 1.0, -3.531e-08, 0.0, 1.0, -3.531e-08, 0.0, 1.0, -3.531e-08, 0.0, 1.0, -3.531e-08, 0.0, 1.0, -3.531e-08, 0.0, 1.0, -3.531e-08, 0.0, 1.0, -3.531e-08, 0.0, 1.0, -3.531e-08, 0.0, 1.0, -3.531e-08, 0.0, 1.0, -3.531e-08, 0.0, 1.0, -3.531e-08, 0.0, 1.0, -3.531e-08, 0.0, 1.0, -3.531e-08, 0.0, 1.0, -3.531e-08, 0.0, 1.0, -3.531e-08, 0.0, 1.0, -3.531e-08, 0.0, 1.0, -3.531e-08, 0.0, 1.0, -3.531e-08, 0.0, 1.0, -3.531e-08, 0.0, 1.0, -3.531e-08, 0.0, 1.0, -3.531e-08, 0.0, 1.0, -3.531e-08, 0.0, 1.0, -3.531e-08, 0.0, 1.0, -3.531e-08, 0.0, 1.0, -3.531e-08, 0.0, 1.0, -0.2903, 0.9569, 0.0, -0.2903, 0.9569, 0.0, -0.2903, 0.9569, 0.0, -0.2903, 0.9569, 0.0, -0.09802, 0.9952, 0.0, -0.09802, 0.9952, 0.0, -0.09802, 0.9952, 0.0, -0.09802, 0.9952, 0.0, -1.743e-07, 0.0, -1.0, -1.743e-07, 0.0, -1.0, -1.743e-07, 0.0, -1.0, -1.743e-07, 0.0, -1.0, -1.743e-07, 0.0, -1.0, -1.743e-07, 0.0, -1.0, -1.743e-07, 0.0, -1.0, -1.743e-07, 0.0, -1.0, -1.743e-07, 0.0, -1.0, -1.743e-07, 0.0, -1.0, -1.743e-07, 0.0, -1.0, -1.743e-07, 0.0, -1.0, -1.743e-07, 0.0, -1.0, -1.743e-07, 0.0, -1.0, -1.743e-07, 0.0, -1.0, -1.743e-07, 0.0, -1.0, -1.743e-07, 0.0, -1.0, -1.743e-07, 0.0, -1.0, -1.743e-07, 0.0, -1.0, -1.743e-07, 0.0, -1.0, -1.743e-07, 0.0, -1.0, -1.743e-07, 0.0, -1.0, -1.743e-07, 0.0, -1.0, -1.743e-07, 0.0, -1.0, -1.743e-07, 0.0, -1.0, -1.743e-07, 0.0, -1.0, -1.743e-07, 0.0, -1.0, -1.743e-07, 0.0, -1.0, -1.743e-07, 0.0, -1.0, -1.743e-07, 0.0, -1.0, -1.743e-07, 0.0, -1.0, -1.743e-07, 0.0, -1.0, 0.09802, 0.9952, 0.0, 0.09802, 0.9952, 0.0, 0.09802, 0.9952, 0.0, 0.09802, 0.9952, 0.0, 0.2903, 0.9569, 0.0, 0.2903, 0.9569, 0.0, 0.2903, 0.9569, 0.0, 0.2903, 0.9569, 0.0, 0.4714, 0.8819, 0.0, 0.4714, 0.8819, 0.0, 0.4714, 0.8819, 0.0, 0.4714, 0.8819, 0.0, 0.6344, 0.773, 0.0, 0.6344, 0.773, 0.0, 0.6344, 0.773, 0.0, 0.6344, 0.773, 0.0, 0.773, 0.6344, 0.0, 0.773, 0.6344, 0.0, 0.773, 0.6344, 0.0, 0.773, 0.6344, 0.0, 0.8819, 0.4714, 0.0, 0.8819, 0.4714, 0.0, 0.8819, 0.4714, 0.0, 0.8819, 0.4714, 0.0, 0.9569, 0.2903, 0.0, 0.9569, 0.2903, 0.0, 0.9569, 0.2903, 0.0, 0.9569, 0.2903, 0.0, 0.9952, 0.09802, 0.0, 0.9952, 0.09802, 0.0, 0.9952, 0.09802, 0.0, 0.9952, 0.09802, 0.0, 0.9952, -0.09802, 0.0, 0.9952, -0.09802, 0.0, 0.9952, -0.09802, 0.0, 0.9952, -0.09802, 0.0, 0.9569, -0.2903, 0.0, 0.9569, -0.2903, 0.0, 0.9569, -0.2903, 0.0, 0.9569, -0.2903, 0.0, 0.8819, -0.4714, 0.0, 0.8819, -0.4714, 0.0, 0.8819, -0.4714, 0.0, 0.8819, -0.4714, 0.0, 0.773, -0.6344, 0.0, 0.773, -0.6344, 0.0, 0.773, -0.6344, 0.0, 0.773, -0.6344, 0.0, 0.6344, -0.773, 0.0, 0.6344, -0.773, 0.0, 0.6344, -0.773, 0.0, 0.6344, -0.773, 0.0, 0.4714, -0.8819, 0.0, 0.4714, -0.8819, 0.0, 0.4714, -0.8819, 0.0, 0.4714, -0.8819, 0.0, 0.2903, -0.9569, 0.0, 0.2903, -0.9569, 0.0, 0.2903, -0.9569, 0.0, 0.2903, -0.9569, 0.0, 0.09802, -0.9952, 0.0, 0.09802, -0.9952, 0.0, 0.09802, -0.9952, 0.0, 0.09802, -0.9952, 0.0, -0.09802, -0.9952, 0.0, -0.09802, -0.9952, 0.0, -0.09802, -0.9952, 0.0, -0.09802, -0.9952, 0.0, -0.2903, -0.9569, 0.0, -0.2903, -0.9569, 0.0, -0.2903, -0.9569, 0.0, -0.2903, -0.9569, 0.0, -0.4714, -0.8819, 0.0, -0.4714, -0.8819, 0.0, -0.4714, -0.8819, 0.0, -0.4714, -0.8819, 0.0, -0.6344, -0.773, 0.0, -0.6344, -0.773, 0.0, -0.6344, -0.773, 0.0, -0.6344, -0.773, 0.0, -0.773, -0.6344, 0.0, -0.773, -0.6344, 0.0, -0.773, -0.6344, 0.0, -0.773, -0.6344, 0.0, -0.8819, -0.4714, 0.0, -0.8819, -0.4714, 0.0, -0.8819, -0.4714, 0.0, -0.8819, -0.4714, 0.0, -0.9569, -0.2903, 0.0, -0.9569, -0.2903, 0.0, -0.9569, -0.2903, 0.0, -0.9569, -0.2903, 0.0, -0.9952, -0.09802, 0.0, -0.9952, -0.09802, 0.0, -0.9952, -0.09802, 0.0, -0.9952, -0.09802, 0.0, -0.9952, 0.09802, 0.0, -0.9952, 0.09802, 0.0, -0.9952, 0.09802, 0.0, -0.9952, 0.09802, 0.0, -0.9569, 0.2903, 0.0, -0.9569, 0.2903, 0.0, -0.9569, 0.2903, 0.0, -0.9569, 0.2903, 0.0, -0.8819, 0.4714, 0.0, -0.8819, 0.4714, 0.0, -0.8819, 0.4714, 0.0, -0.8819, 0.4714, 0.0, -0.773, 0.6344, 0.0, -0.773, 0.6344, 0.0, -0.773, 0.6344, 0.0, -0.773, 0.6344, 0.0, -0.6344, 0.773, 0.0, -0.6344, 0.773, 0.0, -0.6344, 0.773, 0.0, -0.6344, 0.773, 0.0, -0.4714, 0.8819, 0.0, -0.4714, 0.8819, 0.0, -0.4714, 0.8819, 0.0, -0.4714, 0.8819, 0.0, -7.062e-08, 0.0, 1.0, -7.062e-08, 0.0, 1.0, -7.062e-08, 0.0, 1.0, -7.062e-08, 0.0, 1.0, -7.062e-08, 0.0, 1.0, -7.062e-08, 0.0, 1.0, -7.062e-08, 0.0, 1.0, -7.062e-08, 0.0, 1.0, -7.062e-08, 0.0, 1.0, -7.062e-08, 0.0, 1.0, -7.062e-08, 0.0, 1.0, -7.062e-08, 0.0, 1.0, -7.062e-08, 0.0, 1.0, -7.062e-08, 0.0, 1.0, -7.062e-08, 0.0, 1.0, -7.062e-08, 0.0, 1.0, -7.062e-08, 0.0, 1.0, -7.062e-08, 0.0, 1.0, -7.062e-08, 0.0, 1.0, -7.062e-08, 0.0, 1.0, -7.062e-08, 0.0, 1.0, -7.062e-08, 0.0, 1.0, -7.062e-08, 0.0, 1.0, -7.062e-08, 0.0, 1.0, -7.062e-08, 0.0, 1.0, -7.062e-08, 0.0, 1.0, -7.062e-08, 0.0, 1.0, -7.062e-08, 0.0, 1.0, -7.062e-08, 0.0, 1.0, -7.062e-08, 0.0, 1.0, -7.062e-08, 0.0, 1.0, -7.062e-08, 0.0, 1.0, -0.2903, 0.9569, 0.0, -0.2903, 0.9569, 0.0, -0.2903, 0.9569, 0.0, -0.2903, 0.9569, 0.0, -0.09802, 0.9952, 0.0, -0.09802, 0.9952, 0.0, -0.09802, 0.9952, 0.0, -0.09802, 0.9952, 0.0, -8.386e-08, 0.0, -1.0, -8.386e-08, 0.0, -1.0, -8.386e-08, 0.0, -1.0, -8.386e-08, 0.0, -1.0, -8.386e-08, 0.0, -1.0, -8.386e-08, 0.0, -1.0, -8.386e-08, 0.0, -1.0, -8.386e-08, 0.0, -1.0, -8.386e-08, 0.0, -1.0, -8.386e-08, 0.0, -1.0, -8.386e-08, 0.0, -1.0, -8.386e-08, 0.0, -1.0, -8.386e-08, 0.0, -1.0, -8.386e-08, 0.0, -1.0, -8.386e-08, 0.0, -1.0, -8.386e-08, 0.0, -1.0, -8.386e-08, 0.0, -1.0, -8.386e-08, 0.0, -1.0, -8.386e-08, 0.0, -1.0, -8.386e-08, 0.0, -1.0, -8.386e-08, 0.0, -1.0, -8.386e-08, 0.0, -1.0, -8.386e-08, 0.0, -1.0, -8.386e-08, 0.0, -1.0, -8.386e-08, 0.0, -1.0, -8.386e-08, 0.0, -1.0, -8.386e-08, 0.0, -1.0, -8.386e-08, 0.0, -1.0, -8.386e-08, 0.0, -1.0, -8.386e-08, 0.0, -1.0, -8.386e-08, 0.0, -1.0, -8.386e-08, 0.0, -1.0, 0.09802, 0.9952, 0.0, 0.09802, 0.9952, 0.0, 0.09802, 0.9952, 0.0, 0.09802, 0.9952, 0.0, 0.2903, 0.9569, 0.0, 0.2903, 0.9569, 0.0, 0.2903, 0.9569, 0.0, 0.2903, 0.9569, 0.0, 0.4714, 0.8819, 0.0, 0.4714, 0.8819, 0.0, 0.4714, 0.8819, 0.0, 0.4714, 0.8819, 0.0, 0.6344, 0.773, 0.0, 0.6344, 0.773, 0.0, 0.6344, 0.773, 0.0, 0.6344, 0.773, 0.0, 0.773, 0.6344, 0.0, 0.773, 0.6344, 0.0, 0.773, 0.6344, 0.0, 0.773, 0.6344, 0.0, 0.8819, 0.4714, 0.0, 0.8819, 0.4714, 0.0, 0.8819, 0.4714, 0.0, 0.8819, 0.4714, 0.0, 0.9569, 0.2903, 0.0, 0.9569, 0.2903, 0.0, 0.9569, 0.2903, 0.0, 0.9569, 0.2903, 0.0, 0.9952, 0.09802, 0.0, 0.9952, 0.09802, 0.0, 0.9952, 0.09802, 0.0, 0.9952, 0.09802, 0.0, 0.9952, -0.09802, 0.0, 0.9952, -0.09802, 0.0, 0.9952, -0.09802, 0.0, 0.9952, -0.09802, 0.0, 0.9569, -0.2903, 0.0, 0.9569, -0.2903, 0.0, 0.9569, -0.2903, 0.0, 0.9569, -0.2903, 0.0, 0.8819, -0.4714, 0.0, 0.8819, -0.4714, 0.0, 0.8819, -0.4714, 0.0, 0.8819, -0.4714, 0.0, 0.773, -0.6344, 0.0, 0.773, -0.6344, 0.0, 0.773, -0.6344, 0.0, 0.773, -0.6344, 0.0, 0.6344, -0.773, 0.0, 0.6344, -0.773, 0.0, 0.6344, -0.773, 0.0, 0.6344, -0.773, 0.0, 0.4714, -0.8819, 0.0, 0.4714, -0.8819, 0.0, 0.4714, -0.8819, 0.0, 0.4714, -0.8819, 0.0, 0.2903, -0.9569, 0.0, 0.2903, -0.9569, 0.0, 0.2903, -0.9569, 0.0, 0.2903, -0.9569, 0.0, 0.09802, -0.9952, 0.0, 0.09802, -0.9952, 0.0, 0.09802, -0.9952, 0.0, 0.09802, -0.9952, 0.0, -0.09802, -0.9952, 0.0, -0.09802, -0.9952, 0.0, -0.09802, -0.9952, 0.0, -0.09802, -0.9952, 0.0, -0.2903, -0.9569, -1.124e-06, -0.2903, -0.9569, -1.124e-06, -0.2903, -0.9569, -1.124e-06, -0.2903, -0.9569, -1.124e-06, -0.4714, -0.8819, -8.433e-07, -0.4714, -0.8819, -8.433e-07, -0.4714, -0.8819, -8.433e-07, -0.4714, -0.8819, -8.433e-07, -0.6344, -0.773, -7.028e-07, -0.6344, -0.773, -7.028e-07, -0.6344, -0.773, -7.028e-07, -0.6344, -0.773, -7.028e-07, -0.773, -0.6344, -5.622e-07, -0.773, -0.6344, -5.622e-07, -0.773, -0.6344, -5.622e-07, -0.773, -0.6344, -5.622e-07, -0.8819, -0.4714, 0.0, -0.8819, -0.4714, 0.0, -0.8819, -0.4714, 0.0, -0.8819, -0.4714, 0.0, -0.9569, -0.2903, 0.0, -0.9569, -0.2903, 0.0, -0.9569, -0.2903, 0.0, -0.9569, -0.2903, 0.0, -0.9952, -0.09802, 0.0, -0.9952, -0.09802, 0.0, -0.9952, -0.09802, 0.0, -0.9952, -0.09802, 0.0, -0.9952, 0.09802, 0.0, -0.9952, 0.09802, 0.0, -0.9952, 0.09802, 0.0, -0.9952, 0.09802, 0.0, -0.9569, 0.2903, 0.0, -0.9569, 0.2903, 0.0, -0.9569, 0.2903, 0.0, -0.9569, 0.2903, 0.0, -0.8819, 0.4714, 0.0, -0.8819, 0.4714, 0.0, -0.8819, 0.4714, 0.0, -0.8819, 0.4714, 0.0, -0.773, 0.6344, 0.0, -0.773, 0.6344, 0.0, -0.773, 0.6344, 0.0, -0.773, 0.6344, 0.0, -0.6344, 0.773, 0.0, -0.6344, 0.773, 0.0, -0.6344, 0.773, 0.0, -0.6344, 0.773, 0.0, -0.4714, 0.8819, 0.0, -0.4714, 0.8819, 0.0, -0.4714, 0.8819, 0.0, -0.4714, 0.8819, 0.0, 7.945e-08, 0.0, 1.0, 7.945e-08, 0.0, 1.0, 7.945e-08, 0.0, 1.0, 7.945e-08, 0.0, 1.0, 7.945e-08, 0.0, 1.0, 7.945e-08, 0.0, 1.0, 7.945e-08, 0.0, 1.0, 7.945e-08, 0.0, 1.0, 7.945e-08, 0.0, 1.0, 7.945e-08, 0.0, 1.0, 7.945e-08, 0.0, 1.0, 7.945e-08, 0.0, 1.0, 7.945e-08, 0.0, 1.0, 7.945e-08, 0.0, 1.0, 7.945e-08, 0.0, 1.0, 7.945e-08, 0.0, 1.0, 7.945e-08, 0.0, 1.0, 7.945e-08, 0.0, 1.0, 7.945e-08, 0.0, 1.0, 7.945e-08, 0.0, 1.0, 7.945e-08, 0.0, 1.0, 7.945e-08, 0.0, 1.0, 7.945e-08, 0.0, 1.0, 7.945e-08, 0.0, 1.0, 7.945e-08, 0.0, 1.0, 7.945e-08, 0.0, 1.0, 7.945e-08, 0.0, 1.0, 7.945e-08, 0.0, 1.0, 7.945e-08, 0.0, 1.0, 7.945e-08, 0.0, 1.0, 7.945e-08, 0.0, 1.0, 7.945e-08, 0.0, 1.0, -0.2903, 0.9569, 0.0, -0.2903, 0.9569, 0.0, -0.2903, 0.9569, 0.0, -0.2903, 0.9569, 0.0, -0.09802, 0.9952, 0.0, -0.09802, 0.9952, 0.0, -0.09802, 0.9952, 0.0, -0.09802, 0.9952, 0.0, 4.855e-08, 0.0, -1.0, 4.855e-08, 0.0, -1.0, 4.855e-08, 0.0, -1.0, 4.855e-08, 0.0, -1.0, 4.855e-08, 0.0, -1.0, 4.855e-08, 0.0, -1.0, 4.855e-08, 0.0, -1.0, 4.855e-08, 0.0, -1.0, 4.855e-08, 0.0, -1.0, 4.855e-08, 0.0, -1.0, 4.855e-08, 0.0, -1.0, 4.855e-08, 0.0, -1.0, 4.855e-08, 0.0, -1.0, 4.855e-08, 0.0, -1.0, 4.855e-08, 0.0, -1.0, 4.855e-08, 0.0, -1.0, 4.855e-08, 0.0, -1.0, 4.855e-08, 0.0, -1.0, 4.855e-08, 0.0, -1.0, 4.855e-08, 0.0, -1.0, 4.855e-08, 0.0, -1.0, 4.855e-08, 0.0, -1.0, 4.855e-08, 0.0, -1.0, 4.855e-08, 0.0, -1.0, 4.855e-08, 0.0, -1.0, 4.855e-08, 0.0, -1.0, 4.855e-08, 0.0, -1.0, 4.855e-08, 0.0, -1.0, 4.855e-08, 0.0, -1.0, 4.855e-08, 0.0, -1.0, 4.855e-08, 0.0, -1.0, 4.855e-08, 0.0, -1.0, 0.09802, 0.9952, 0.0, 0.09802, 0.9952, 0.0, 0.09802, 0.9952, 0.0, 0.09802, 0.9952, 0.0, 0.2903, 0.9569, 0.0, 0.2903, 0.9569, 0.0, 0.2903, 0.9569, 0.0, 0.2903, 0.9569, 0.0, 0.4714, 0.8819, 0.0, 0.4714, 0.8819, 0.0, 0.4714, 0.8819, 0.0, 0.4714, 0.8819, 0.0, 0.6344, 0.773, 0.0, 0.6344, 0.773, 0.0, 0.6344, 0.773, 0.0, 0.6344, 0.773, 0.0, 0.773, 0.6344, 0.0, 0.773, 0.6344, 0.0, 0.773, 0.6344, 0.0, 0.773, 0.6344, 0.0, 0.8819, 0.4714, 0.0, 0.8819, 0.4714, 0.0, 0.8819, 0.4714, 0.0, 0.8819, 0.4714, 0.0, 0.9569, 0.2903, 0.0, 0.9569, 0.2903, 0.0, 0.9569, 0.2903, 0.0, 0.9569, 0.2903, 0.0, 0.9952, 0.098, 0.0, 0.9952, 0.098, 0.0, 0.9952, 0.098, 0.0, 0.9952, 0.098, 0.0, 0.9952, -0.098, 0.0, 0.9952, -0.098, 0.0, 0.9952, -0.098, 0.0, 0.9952, -0.098, 0.0, 0.9569, -0.2903, 0.0, 0.9569, -0.2903, 0.0, 0.9569, -0.2903, 0.0, 0.9569, -0.2903, 0.0, 0.8819, -0.4714, 0.0, 0.8819, -0.4714, 0.0, 0.8819, -0.4714, 0.0, 0.8819, -0.4714, 0.0, 0.773, -0.6344, 0.0, 0.773, -0.6344, 0.0, 0.773, -0.6344, 0.0, 0.773, -0.6344, 0.0, 0.6344, -0.773, 0.0, 0.6344, -0.773, 0.0, 0.6344, -0.773, 0.0, 0.6344, -0.773, 0.0, 0.4714, -0.8819, 0.0, 0.4714, -0.8819, 0.0, 0.4714, -0.8819, 0.0, 0.4714, -0.8819, 0.0, 0.2903, -0.9569, 0.0, 0.2903, -0.9569, 0.0, 0.2903, -0.9569, 0.0, 0.2903, -0.9569, 0.0, 0.09802, -0.9952, 0.0, 0.09802, -0.9952, 0.0, 0.09802, -0.9952, 0.0, 0.09802, -0.9952, 0.0, -0.09802, -0.9952, 0.0, -0.09802, -0.9952, 0.0, -0.09802, -0.9952, 0.0, -0.09802, -0.9952, 0.0, -0.2903, -0.9569, 0.0, -0.2903, -0.9569, 0.0, -0.2903, -0.9569, 0.0, -0.2903, -0.9569, 0.0, -0.4714, -0.8819, 0.0, -0.4714, -0.8819, 0.0, -0.4714, -0.8819, 0.0, -0.4714, -0.8819, 0.0, -0.6344, -0.773, 0.0, -0.6344, -0.773, 0.0, -0.6344, -0.773, 0.0, -0.6344, -0.773, 0.0, -0.773, -0.6344, 0.0, -0.773, -0.6344, 0.0, -0.773, -0.6344, 0.0, -0.773, -0.6344, 0.0, -0.8819, -0.4714, -4.217e-07, -0.8819, -0.4714, -4.217e-07, -0.8819, -0.4714, -4.217e-07, -0.8819, -0.4714, -4.217e-07, -0.9569, -0.2903, -2.811e-07, -0.9569, -0.2903, -2.811e-07, -0.9569, -0.2903, -2.811e-07, -0.9569, -0.2903, -2.811e-07, -0.9952, -0.098, 0.0, -0.9952, -0.098, 0.0, -0.9952, -0.098, 0.0, -0.9952, -0.098, 0.0, -0.9952, 0.098, 0.0, -0.9952, 0.098, 0.0, -0.9952, 0.098, 0.0, -0.9952, 0.098, 0.0, -0.9569, 0.2903, 0.0, -0.9569, 0.2903, 0.0, -0.9569, 0.2903, 0.0, -0.9569, 0.2903, 0.0, -0.8819, 0.4714, 0.0, -0.8819, 0.4714, 0.0, -0.8819, 0.4714, 0.0, -0.8819, 0.4714, 0.0, -0.773, 0.6344, 0.0, -0.773, 0.6344, 0.0, -0.773, 0.6344, 0.0, -0.773, 0.6344, 0.0, -0.6344, 0.773, 0.0, -0.6344, 0.773, 0.0, -0.6344, 0.773, 0.0, -0.6344, 0.773, 0.0, -0.4714, 0.8819, 0.0, -0.4714, 0.8819, 0.0, -0.4714, 0.8819, 0.0, -0.4714, 0.8819, 0.0, 1.236e-07, 0.0, 1.0, 1.236e-07, 0.0, 1.0, 1.236e-07, 0.0, 1.0, 1.236e-07, 0.0, 1.0, 1.236e-07, 0.0, 1.0, 1.236e-07, 0.0, 1.0, 1.236e-07, 0.0, 1.0, 1.236e-07, 0.0, 1.0, 1.236e-07, 0.0, 1.0, 1.236e-07, 0.0, 1.0, 1.236e-07, 0.0, 1.0, 1.236e-07, 0.0, 1.0, 1.236e-07, 0.0, 1.0, 1.236e-07, 0.0, 1.0, 1.236e-07, 0.0, 1.0, 1.236e-07, 0.0, 1.0, 1.236e-07, 0.0, 1.0, 1.236e-07, 0.0, 1.0, 1.236e-07, 0.0, 1.0, 1.236e-07, 0.0, 1.0, 1.236e-07, 0.0, 1.0, 1.236e-07, 0.0, 1.0, 1.236e-07, 0.0, 1.0, 1.236e-07, 0.0, 1.0, 1.236e-07, 0.0, 1.0, 1.236e-07, 0.0, 1.0, 1.236e-07, 0.0, 1.0, 1.236e-07, 0.0, 1.0, 1.236e-07, 0.0, 1.0, 1.236e-07, 0.0, 1.0, 1.236e-07, 0.0, 1.0, 1.236e-07, 0.0, 1.0, -0.2903, 0.9569, 0.0, -0.2903, 0.9569, 0.0, -0.2903, 0.9569, 0.0, -0.2903, 0.9569, 0.0, -0.09802, 0.9952, 0.0, -0.09802, 0.9952, 0.0, -0.09802, 0.9952, 0.0, -0.09802, 0.9952, 0.0, -4.193e-08, 0.0, -1.0, -4.193e-08, 0.0, -1.0, -4.193e-08, 0.0, -1.0, -4.193e-08, 0.0, -1.0, -4.193e-08, 0.0, -1.0, -4.193e-08, 0.0, -1.0, -4.193e-08, 0.0, -1.0, -4.193e-08, 0.0, -1.0, -4.193e-08, 0.0, -1.0, -4.193e-08, 0.0, -1.0, -4.193e-08, 0.0, -1.0, -4.193e-08, 0.0, -1.0, -4.193e-08, 0.0, -1.0, -4.193e-08, 0.0, -1.0, -4.193e-08, 0.0, -1.0, -4.193e-08, 0.0, -1.0, -4.193e-08, 0.0, -1.0, -4.193e-08, 0.0, -1.0, -4.193e-08, 0.0, -1.0, -4.193e-08, 0.0, -1.0, -4.193e-08, 0.0, -1.0, -4.193e-08, 0.0, -1.0, -4.193e-08, 0.0, -1.0, -4.193e-08, 0.0, -1.0, -4.193e-08, 0.0, -1.0, -4.193e-08, 0.0, -1.0, -4.193e-08, 0.0, -1.0, -4.193e-08, 0.0, -1.0, -4.193e-08, 0.0, -1.0, -4.193e-08, 0.0, -1.0, -4.193e-08, 0.0, -1.0, -4.193e-08, 0.0, -1.0, 0.7001, 0.7141, 0.0, 0.5791, 0.8153, 0.0, 0.5791, 0.8153, 0.0, 0.7001, 0.7141, 0.0, 0.5791, 0.8153, 0.0, 0.4437, 0.8962, 0.0, 0.4437, 0.8962, 0.0, 0.5791, 0.8153, 0.0])] * 3)])

# ---- objects
ob_cube_001 = bpy.data.objects.new('Cube.001', me_cube_001)

# ---- transforms, parenting, visibility, modifiers, constraints
ob_cube_001.location = (0.0, 0.0, 0.0)
ob_cube_001.rotation_euler = (1.571, -0.0, 0.0)
ob_cube_001.scale = (2.0, 0.9, 0.96)
ob_cube_001.lineart.crease_threshold = 0.0

# ---- collection membership
col_collection.objects.link(ob_cube_001)

# ---- scene / render settings (as saved in the file)
scene.frame_start = 1; scene.frame_end = 250; scene.frame_set(1)
scene.render.engine = 'BLENDER_EEVEE_NEXT'
scene.cycles.use_denoising = False
scene.cycles.samples = 128
scene.cycles.sampling_pattern = 'TABULATED_SOBOL'
scene.cycles.use_adaptive_sampling = False
scene.cycles.use_light_tree = False
scene.view_settings.view_transform = 'Filmic'
bpy.context.view_layer.update()

# ---- added for rendering (the .blend has no active camera and no usable light): camera, sun
cam_auto = bpy.data.cameras.new('AutoCamera')
cam_auto.lens = 50.0
cam_auto.sensor_width = 36.0
cam_auto.clip_end = 1000.0
ob_auto_camera = bpy.data.objects.new('AutoCamera', cam_auto)
scene.collection.objects.link(ob_auto_camera)
ob_auto_camera.location = (9.33359, -9.32461, 6.13824)
ob_auto_camera.rotation_euler = (1.09748, -7.21219e-08, 0.694738)
scene.camera = ob_auto_camera
light_auto_sun = bpy.data.lights.new('AutoSun', 'SUN')
light_auto_sun.energy = 3.0
light_auto_sun.angle = 0.0523599
ob_auto_sun = bpy.data.objects.new('AutoSun', light_auto_sun)
scene.collection.objects.link(ob_auto_sun)
ob_auto_sun.rotation_euler = (0.872665, 0.174533, 0.523599)
bpy.context.view_layer.update()

